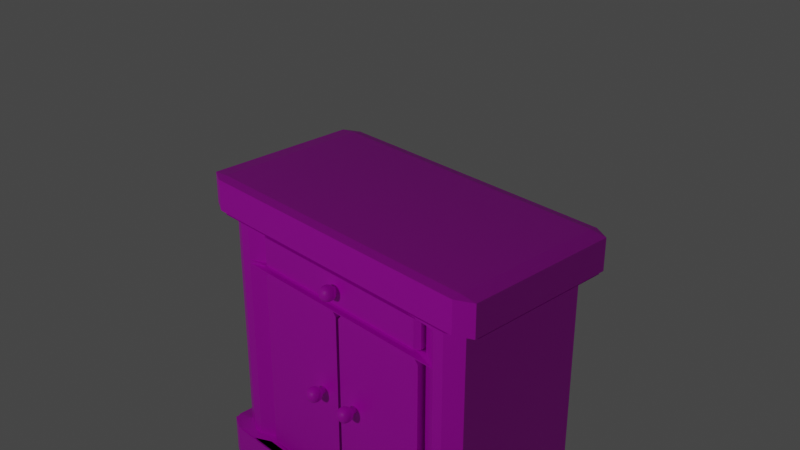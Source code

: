 # Source: commode.blend  (saved by Blender 3.1.7; exported with 4.5.12 LTS)
import bpy
from mathutils import Matrix  # noqa: F401  (used for matrix-valued properties, if any)

bpy.ops.wm.read_factory_settings(use_empty=True)
scene = bpy.context.scene
scene.name = 'Scene'

# ---- collections
col_collection = bpy.data.collections.new('Collection'); scene.collection.children.link(col_collection)

# ---- images (referenced by path relative to the original .blend; pixels are not part of the script)
import os
ASSET_DIR = os.environ.get("B2B_ASSET_DIR", "")  # directory of the original .blend (textures are referenced by path, not embedded)
HERE = os.path.dirname(os.path.abspath(__file__))  # packed textures are extracted next to this script under _unpacked/

def load_image(name, relpath, width, height, colorspace="sRGB"):
    """Load a texture the original file referenced (path relative to the .blend, or extracted next to this script)."""
    p = next((c for c in (os.path.join(HERE, relpath), os.path.join(ASSET_DIR, relpath)) if relpath and os.path.exists(c)), "")
    if p:
        img = bpy.data.images.load(p, check_existing=True)
        img.name = name
    else:  # same state as the original file: an image datablock whose file is absent (Cycles renders it pink)
        img = bpy.data.images.new(name, width, height)
        img.source = "FILE"
        img.filepath = "//" + (relpath or name)
    img.colorspace_settings.name = colorspace
    return img
img_texturemeublix_png = load_image('texturemeublix.png', 'texturemeublix.png', 1024, 1024, 'sRGB')
img_texturebois_png = load_image('texturebois.png', 'texturebois.png', 1024, 1024, 'sRGB')

# ---- materials (node trees are filled in below, after node groups)
mat_material = bpy.data.materials.new('Material')
mat_material.alpha_threshold = 0.0
mat_material.use_transparent_shadow = False
mat_material.diffuse_color = (0.1523, 0.05627, 0.02216, 1.0)
mat_material.line_color = (0.0, 0.0, 0.0, 1.0)
mat_material_003 = bpy.data.materials.new('Material.003')
mat_material_003.use_transparent_shadow = False
mat_material_004 = bpy.data.materials.new('Material.004')
mat_material_004.use_transparent_shadow = False

# ---- material node trees
mat_material.use_nodes = True; mat_material.node_tree.nodes.clear()
_N = mat_material.node_tree.nodes; _L = mat_material.node_tree.links
n0 = _N.new('ShaderNodeOutputMaterial'); n0.name = 'Material Output'; n0.location = (300, 300)
n1 = _N.new('ShaderNodeBsdfPrincipled'); n1.name = 'Principled BSDF'; n1.location = (10, 300)
n1.distribution = 'GGX'
n1.subsurface_method = 'RANDOM_WALK_SKIN'
n1.inputs[2].default_value = 0.4212
n1.inputs[3].default_value = 1.45
n1.inputs[27].default_value = (0.0, 0.0, 0.0, 1.0)
n1.inputs[28].default_value = 1.0
n2 = _N.new('ShaderNodeTexCoord'); n2.name = 'Texture Coordinate'; n2.location = (-670, 165)
n3 = _N.new('ShaderNodeMapping'); n3.name = 'Mapping'; n3.location = (-458, 210)
n3.inputs[3].default_value = (0.4, 0.1, 1.0)
n4 = _N.new('ShaderNodeTexImage'); n4.name = 'Image Texture'; n4.location = (-264, 215)
n4.image = img_texturemeublix_png
n4.projection = 'BOX'
_L.new(n1.outputs[0], n0.inputs[0])
_L.new(n4.outputs[0], n1.inputs[0])
_L.new(n2.outputs[0], n3.inputs[0])
_L.new(n3.outputs[0], n4.inputs[0])
n0.is_active_output = True
mat_material_003.use_nodes = True; mat_material_003.node_tree.nodes.clear()
_N = mat_material_003.node_tree.nodes; _L = mat_material_003.node_tree.links
n0 = _N.new('ShaderNodeBsdfPrincipled'); n0.name = 'Principled BSDF'; n0.location = (10, 300)
n0.distribution = 'GGX'
n0.subsurface_method = 'RANDOM_WALK_SKIN'
n0.inputs[3].default_value = 1.45
n0.inputs[27].default_value = (0.0, 0.0, 0.0, 1.0)
n0.inputs[28].default_value = 1.0
n1 = _N.new('ShaderNodeOutputMaterial'); n1.name = 'Material Output'; n1.location = (300, 300)
n2 = _N.new('ShaderNodeTexCoord'); n2.name = 'Texture Coordinate'; n2.location = (-690, 225)
n3 = _N.new('ShaderNodeTexImage'); n3.name = 'Image Texture'; n3.location = (-279, 219)
n3.image = img_texturemeublix_png
n4 = _N.new('ShaderNodeMapping'); n4.name = 'Mapping'; n4.location = (-479, 258)
_L.new(n0.outputs[0], n1.inputs[0])
_L.new(n3.outputs[0], n0.inputs[0])
_L.new(n2.outputs[0], n4.inputs[0])
n1.is_active_output = True
mat_material_004.use_nodes = True; mat_material_004.node_tree.nodes.clear()
_N = mat_material_004.node_tree.nodes; _L = mat_material_004.node_tree.links
n0 = _N.new('ShaderNodeBsdfPrincipled'); n0.name = 'Principled BSDF'; n0.location = (10, 300)
n0.distribution = 'GGX'
n0.subsurface_method = 'RANDOM_WALK_SKIN'
n0.inputs[3].default_value = 1.45
n0.inputs[27].default_value = (0.0, 0.0, 0.0, 1.0)
n0.inputs[28].default_value = 1.0
n1 = _N.new('ShaderNodeOutputMaterial'); n1.name = 'Material Output'; n1.location = (300, 300)
n2 = _N.new('ShaderNodeTexImage'); n2.name = 'Image Texture'; n2.location = (-389, 51)
n2.image = img_texturebois_png
_L.new(n0.outputs[0], n1.inputs[0])
_L.new(n2.outputs[0], n0.inputs[0])
n1.is_active_output = True

# ---- world
world_world = bpy.data.worlds.new('World'); scene.world = world_world
world_world.use_nodes = True; world_world.node_tree.nodes.clear()
_N = world_world.node_tree.nodes; _L = world_world.node_tree.links
n0 = _N.new('ShaderNodeOutputWorld'); n0.name = 'World Output'; n0.location = (300, 300)
n1 = _N.new('ShaderNodeBackground'); n1.name = 'Background'; n1.location = (10, 300)
n1.inputs[0].default_value = (0.05088, 0.05088, 0.05088, 1.0)
_L.new(n1.outputs[0], n0.inputs[0])
n0.is_active_output = True
world_world.color = (0.05088, 0.05088, 0.05088)
world_world.use_sun_shadow = False
world_world.sun_shadow_jitter_overblur = 0.0

# ---- cameras
cam_camera = bpy.data.cameras.new('Camera')
cam_camera.clip_end = 100.0
cam_camera.ortho_scale = 7.314

# ---- lights
light_light = bpy.data.lights.new('Light', 'POINT')
light_light.transmission_factor = 0.0
light_light.energy = 1000.0
light_light.shadow_soft_size = 0.1
light_light.shadow_maximum_resolution = 0.006
light_light.use_absolute_resolution = True

# ---- meshes
me_cube = bpy.data.meshes.new('Cube')
me_cube.from_pydata([(0.9003, 1.0, 0.9003), (0.9003, 0.9003, 1.0), (1.0, 0.9003, 0.9003), (0.9003, 1.0, -0.9003), (1.0, 0.9003, -0.9003), (0.9003, 0.7592, -1.0), (0.7592, 0.9003, -1.0), (0.9003, -1.0, 0.9003), (1.0, -0.9003, 0.9003), (0.9003, -0.9003, 1.0), (1.0, -0.9003, -0.9003), (0.9003, -1.0, -0.9003), (0.7592, -0.9003, -1.0), (0.9003, -0.7592, -1.0), (0.0, -0.7945, -3.794), (0.0, -0.8942, -3.694), (0.0, 0.8942, -12.07), (0.0, 0.8942, -12.27), (0.0, 0.8942, -9.281), (0.0, 0.8942, -9.48), (0.0, 0.8942, -6.487), (0.0, 0.8942, -6.687), (0.0, 0.8942, -3.694), (0.0, 0.8942, -3.893), (0.9939, 0.8529, -1.0), (0.8942, 0.7945, -1.1), (0.7945, 0.8942, -1.1), (0.8529, 0.9939, -1.0), (0.8529, -0.9939, -1.0), (0.7945, -0.8942, -1.1), (0.8942, -0.7945, -1.1), (0.9939, -0.8529, -1.0), (0.8942, 0.7945, -3.694), (0.8942, 0.7945, -3.893), (0.7945, 0.8942, -3.893), (0.7945, 0.8942, -3.694), (0.8942, 0.7945, -6.687), (0.7945, 0.8942, -6.687), (0.7945, 0.8942, -6.487), (0.8942, 0.7945, -6.487), (0.8942, 0.7945, -9.48), (0.7945, 0.8942, -9.48), (0.7945, 0.8942, -9.281), (0.8942, 0.7945, -9.281), (0.8942, 0.7945, -12.27), (0.7945, 0.8942, -12.27), (0.7945, 0.8942, -12.07), (0.8942, 0.7945, -12.07), (0.8942, 0.7945, -14.87), (0.9939, 0.8529, -14.97), (0.8529, 0.9939, -14.97), (0.7945, 0.8942, -14.87), (0.7945, -0.8942, -14.87), (0.8529, -0.9939, -14.97), (0.9939, -0.8529, -14.97), (0.8942, -0.7945, -14.87), (0.8942, -0.7945, -3.694), (0.7945, -0.8942, -3.694), (0.7945, -0.8942, -3.893), (0.8942, -0.7945, -3.893), (0.8942, -0.7945, -6.487), (0.7945, -0.8942, -6.487), (0.7945, -0.8942, -6.687), (0.8942, -0.7945, -6.687), (0.9971, 0.8973, -15.07), (0.8973, 0.9971, -15.07), (0.7563, 0.8973, -14.97), (0.8973, 0.7563, -14.97), (0.8973, -0.9971, -15.07), (0.9971, -0.8973, -15.07), (0.8973, -0.7563, -14.97), (0.7563, -0.8973, -14.97), (0.8942, -0.7945, -9.48), (0.8942, -0.7945, -9.281), (0.7945, -0.8942, -9.281), (0.7945, -0.8942, -9.48), (0.8942, -0.7945, -12.27), (0.8942, -0.7945, -12.07), (0.7945, -0.8942, -12.07), (0.7945, -0.8942, -12.27), (0.8973, 0.8973, -17.41), (0.8973, 0.9971, -17.31), (0.9971, 0.8973, -17.31), (0.8973, -0.9971, -17.31), (0.8973, -0.8973, -17.41), (0.9971, -0.8973, -17.31), (0.0, -1.0, 0.9003), (0.0, -0.9003, 1.0), (0.0, 0.9003, 1.0), (0.0, 1.0, 0.9003), (0.0, 1.0, -0.9003), (0.0, 0.9003, -1.0), (0.0, -0.9003, -1.0), (0.0, -1.0, -0.9003), (0.0, 0.9939, -1.0), (0.0, 0.8942, -1.1), (0.0, -0.8942, -1.1), (0.0, -0.9939, -1.0), (0.0, 0.8942, -14.87), (0.0, 0.9939, -14.97), (0.0, -0.9939, -14.97), (0.0, -0.7945, -14.97), (0.0, 0.8973, -14.97), (0.0, 0.9971, -15.07), (0.0, -0.9971, -15.07), (0.0, -0.8973, -14.97), (0.0, 0.9971, -17.31), (0.0, 0.8973, -17.41), (0.0, -0.8973, -17.41), (0.0, -0.9971, -17.31), (0.7307, -0.9003, -1.0), (0.7307, -1.0, -0.9003), (0.5312, -1.0, -0.9003), (0.5312, -0.9003, -1.0), (0.7307, 1.0, 0.9003), (0.5312, 1.0, 0.9003), (0.5312, 0.9003, 1.0), (0.7307, 0.9003, 1.0), (0.5312, 0.8942, -9.48), (0.5312, 0.8942, -9.281), (0.7307, 0.8942, -9.281), (0.7307, 0.8942, -9.48), (0.5312, 0.8942, -6.687), (0.5312, 0.8942, -6.487), (0.7307, 0.8942, -6.487), (0.7307, 0.8942, -6.687), (0.7307, -0.9939, -1.0), (0.5312, -0.9939, -1.0), (0.5312, -0.8942, -1.1), (0.7307, -0.8942, -1.1), (0.7307, -0.8942, -6.487), (0.631, -0.7945, -6.487), (0.631, -0.7945, -6.687), (0.7307, -0.8942, -6.687), (0.7307, -0.8942, -3.893), (0.7307, -0.8942, -3.694), (0.5312, -0.8942, -3.694), (0.5312, -0.7945, -3.794), (0.631, -0.7945, -3.893), (0.7307, -0.8942, -12.27), (0.7307, -0.8942, -12.07), (0.631, -0.7945, -12.07), (0.631, -0.7945, -12.27), (0.5312, 0.8942, -3.694), (0.7307, 0.8942, -3.694), (0.7307, 0.8942, -3.893), (0.5312, 0.8942, -3.893), (0.7307, -0.8942, -14.87), (0.631, -0.7945, -14.87), (0.5312, -0.7945, -14.97), (0.5312, -0.9939, -14.97), (0.7307, -0.9939, -14.97), (0.7307, -0.8973, -14.97), (0.5312, -0.8973, -14.97), (0.5312, -0.9971, -15.07), (0.7307, -0.9971, -15.07), (0.7307, -0.8973, -17.41), (0.7307, -0.9971, -17.31), (0.5312, -0.9971, -17.31), (0.5312, -0.8973, -17.41), (0.7307, 0.9003, -1.0), (0.5312, 0.9003, -1.0), (0.5312, 1.0, -0.9003), (0.7307, 1.0, -0.9003), (0.5312, -1.0, 0.9003), (0.7307, -1.0, 0.9003), (0.7307, -0.9003, 1.0), (0.5312, -0.9003, 1.0), (0.5312, 0.8942, -12.07), (0.7307, 0.8942, -12.07), (0.7307, 0.8942, -12.27), (0.5312, 0.8942, -12.27), (0.5312, 0.9939, -1.0), (0.7307, 0.9939, -1.0), (0.7307, 0.8942, -1.1), (0.5312, 0.8942, -1.1), (0.7307, -0.8942, -9.48), (0.7307, -0.8942, -9.281), (0.631, -0.7945, -9.281), (0.631, -0.7945, -9.48), (0.5312, 0.9939, -14.97), (0.5312, 0.8942, -14.87), (0.7307, 0.8942, -14.87), (0.7307, 0.9939, -14.97), (0.5312, 0.8973, -14.97), (0.7307, 0.8973, -14.97), (0.7307, 0.9971, -15.07), (0.5312, 0.9971, -15.07), (0.5312, 0.8973, -17.41), (0.5312, 0.9971, -17.31), (0.7307, 0.9971, -17.31), (0.7307, 0.8973, -17.41), (0.0, 0.4426, -6.687), (0.0, 0.4426, -6.487), (0.0, 0.4426, -9.48), (0.0, 0.4426, -9.281), (0.0, 0.4426, -12.27), (0.0, 0.4426, -12.07), (0.0, 0.4426, -3.893), (0.0, 0.3428, -3.794), (0.0, 0.3428, -14.97), (0.0, 0.4426, -14.87), (0.631, 0.3428, -6.487), (0.5312, 0.4426, -6.487), (0.5312, 0.4426, -6.687), (0.631, 0.3428, -6.687), (0.5312, 0.3428, -3.794), (0.5312, 0.4426, -3.893), (0.631, 0.3428, -3.893), (0.5312, 0.3428, -14.97), (0.631, 0.3428, -14.87), (0.5312, 0.4426, -14.87), (0.631, 0.3428, -12.07), (0.5312, 0.4426, -12.07), (0.5312, 0.4426, -12.27), (0.631, 0.3428, -12.27), (0.631, 0.3428, -9.48), (0.631, 0.3428, -9.281), (0.5312, 0.4426, -9.281), (0.5312, 0.4426, -9.48), (0.8942, -0.7945, -3.643), (0.8942, -0.7945, -3.444), (0.7945, -0.8942, -3.444), (0.7945, -0.8942, -3.643), (0.7945, 0.8942, -3.643), (0.7945, 0.8942, -3.444), (0.8942, 0.7945, -3.444), (0.8942, 0.7945, -3.643), (0.0, -0.8942, -3.643), (0.0, -0.7945, -3.544), (0.0, 0.8942, -3.444), (0.0, 0.8942, -3.643), (0.5312, -0.8942, -3.643), (0.7307, -0.8942, -3.643), (0.7307, -0.8942, -3.444), (0.631, -0.7945, -3.444), (0.5312, -0.7945, -3.544), (0.7307, 0.8942, -3.643), (0.5312, 0.8942, -3.643), (0.5312, 0.8942, -3.444), (0.7307, 0.8942, -3.444), (0.7945, -0.8942, -1.411), (0.7945, -0.8942, -1.611), (0.8942, -0.7945, -1.611), (0.8942, -0.7945, -1.411), (0.8942, 0.7945, -1.411), (0.8942, 0.7945, -1.611), (0.7945, 0.8942, -1.611), (0.7945, 0.8942, -1.411), (0.0, -0.7945, -1.511), (0.0, -0.8942, -1.411), (0.0, 0.8942, -1.411), (0.0, 0.8942, -1.611), (0.631, -0.7945, -1.611), (0.7307, -0.8942, -1.611), (0.7307, -0.8942, -1.411), (0.5312, -0.8942, -1.411), (0.5312, -0.7945, -1.511), (0.5312, 0.8942, -1.611), (0.5312, 0.8942, -1.411), (0.7307, 0.8942, -1.411), (0.7307, 0.8942, -1.611), (0.0, 0.3447, -1.611), (0.0, 0.245, -1.511), (0.0, 0.245, -3.544), (0.0, 0.3447, -3.444), (0.631, 0.245, -1.611), (0.5312, 0.245, -1.511), (0.5312, 0.3447, -1.611), (0.631, 0.245, -3.444), (0.5312, 0.3447, -3.444), (0.5312, 0.245, -3.544), (-0.9003, 1.0, 0.9003), (-0.9003, 0.9003, 1.0), (-1.0, 0.9003, 0.9003), (-0.9003, 1.0, -0.9003), (-1.0, 0.9003, -0.9003), (-0.9003, 0.7592, -1.0), (-0.7592, 0.9003, -1.0), (-0.9003, -1.0, 0.9003), (-1.0, -0.9003, 0.9003), (-0.9003, -0.9003, 1.0), (-1.0, -0.9003, -0.9003), (-0.9003, -1.0, -0.9003), (-0.7592, -0.9003, -1.0), (-0.9003, -0.7592, -1.0), (-0.9939, 0.8529, -1.0), (-0.8942, 0.7945, -1.1), (-0.7945, 0.8942, -1.1), (-0.8529, 0.9939, -1.0), (-0.8529, -0.9939, -1.0), (-0.7945, -0.8942, -1.1), (-0.8942, -0.7945, -1.1), (-0.9939, -0.8529, -1.0), (-0.8942, 0.7945, -3.694), (-0.8942, 0.7945, -3.893), (-0.7945, 0.8942, -3.893), (-0.7945, 0.8942, -3.694), (-0.8942, 0.7945, -6.687), (-0.7945, 0.8942, -6.687), (-0.7945, 0.8942, -6.487), (-0.8942, 0.7945, -6.487), (-0.8942, 0.7945, -9.48), (-0.7945, 0.8942, -9.48), (-0.7945, 0.8942, -9.281), (-0.8942, 0.7945, -9.281), (-0.8942, 0.7945, -12.27), (-0.7945, 0.8942, -12.27), (-0.7945, 0.8942, -12.07), (-0.8942, 0.7945, -12.07), (-0.8942, 0.7945, -14.87), (-0.9939, 0.8529, -14.97), (-0.8529, 0.9939, -14.97), (-0.7945, 0.8942, -14.87), (-0.7945, -0.8942, -14.87), (-0.8529, -0.9939, -14.97), (-0.9939, -0.8529, -14.97), (-0.8942, -0.7945, -14.87), (-0.8942, -0.7945, -3.694), (-0.7945, -0.8942, -3.694), (-0.7945, -0.8942, -3.893), (-0.8942, -0.7945, -3.893), (-0.8942, -0.7945, -6.487), (-0.7945, -0.8942, -6.487), (-0.7945, -0.8942, -6.687), (-0.8942, -0.7945, -6.687), (-0.9971, 0.8973, -15.07), (-0.8973, 0.9971, -15.07), (-0.7563, 0.8973, -14.97), (-0.8973, 0.7563, -14.97), (-0.8973, -0.9971, -15.07), (-0.9971, -0.8973, -15.07), (-0.8973, -0.7563, -14.97), (-0.7563, -0.8973, -14.97), (-0.8942, -0.7945, -9.48), (-0.8942, -0.7945, -9.281), (-0.7945, -0.8942, -9.281), (-0.7945, -0.8942, -9.48), (-0.8942, -0.7945, -12.27), (-0.8942, -0.7945, -12.07), (-0.7945, -0.8942, -12.07), (-0.7945, -0.8942, -12.27), (-0.8973, 0.8973, -17.41), (-0.8973, 0.9971, -17.31), (-0.9971, 0.8973, -17.31), (-0.8973, -0.9971, -17.31), (-0.8973, -0.8973, -17.41), (-0.9971, -0.8973, -17.31), (-0.7307, -0.9003, -1.0), (-0.7307, -1.0, -0.9003), (-0.5312, -1.0, -0.9003), (-0.5312, -0.9003, -1.0), (-0.7307, 1.0, 0.9003), (-0.5312, 1.0, 0.9003), (-0.5312, 0.9003, 1.0), (-0.7307, 0.9003, 1.0), (-0.5312, 0.8942, -9.48), (-0.5312, 0.8942, -9.281), (-0.7307, 0.8942, -9.281), (-0.7307, 0.8942, -9.48), (-0.5312, 0.8942, -6.687), (-0.5312, 0.8942, -6.487), (-0.7307, 0.8942, -6.487), (-0.7307, 0.8942, -6.687), (-0.7307, -0.9939, -1.0), (-0.5312, -0.9939, -1.0), (-0.5312, -0.8942, -1.1), (-0.7307, -0.8942, -1.1), (-0.7307, -0.8942, -6.487), (-0.631, -0.7945, -6.487), (-0.631, -0.7945, -6.687), (-0.7307, -0.8942, -6.687), (-0.7307, -0.8942, -3.893), (-0.7307, -0.8942, -3.694), (-0.5312, -0.8942, -3.694), (-0.5312, -0.7945, -3.794), (-0.631, -0.7945, -3.893), (-0.7307, -0.8942, -12.27), (-0.7307, -0.8942, -12.07), (-0.631, -0.7945, -12.07), (-0.631, -0.7945, -12.27), (-0.5312, 0.8942, -3.694), (-0.7307, 0.8942, -3.694), (-0.7307, 0.8942, -3.893), (-0.5312, 0.8942, -3.893), (-0.7307, -0.8942, -14.87), (-0.631, -0.7945, -14.87), (-0.5312, -0.7945, -14.97), (-0.5312, -0.9939, -14.97), (-0.7307, -0.9939, -14.97), (-0.7307, -0.8973, -14.97), (-0.5312, -0.8973, -14.97), (-0.5312, -0.9971, -15.07), (-0.7307, -0.9971, -15.07), (-0.7307, -0.8973, -17.41), (-0.7307, -0.9971, -17.31), (-0.5312, -0.9971, -17.31), (-0.5312, -0.8973, -17.41), (-0.7307, 0.9003, -1.0), (-0.5312, 0.9003, -1.0), (-0.5312, 1.0, -0.9003), (-0.7307, 1.0, -0.9003), (-0.5312, -1.0, 0.9003), (-0.7307, -1.0, 0.9003), (-0.7307, -0.9003, 1.0), (-0.5312, -0.9003, 1.0), (-0.5312, 0.8942, -12.07), (-0.7307, 0.8942, -12.07), (-0.7307, 0.8942, -12.27), (-0.5312, 0.8942, -12.27), (-0.5312, 0.9939, -1.0), (-0.7307, 0.9939, -1.0), (-0.7307, 0.8942, -1.1), (-0.5312, 0.8942, -1.1), (-0.7307, -0.8942, -9.48), (-0.7307, -0.8942, -9.281), (-0.631, -0.7945, -9.281), (-0.631, -0.7945, -9.48), (-0.5312, 0.9939, -14.97), (-0.5312, 0.8942, -14.87), (-0.7307, 0.8942, -14.87), (-0.7307, 0.9939, -14.97), (-0.5312, 0.8973, -14.97), (-0.7307, 0.8973, -14.97), (-0.7307, 0.9971, -15.07), (-0.5312, 0.9971, -15.07), (-0.5312, 0.8973, -17.41), (-0.5312, 0.9971, -17.31), (-0.7307, 0.9971, -17.31), (-0.7307, 0.8973, -17.41), (-0.631, 0.3428, -6.487), (-0.5312, 0.4426, -6.487), (-0.5312, 0.4426, -6.687), (-0.631, 0.3428, -6.687), (-0.5312, 0.3428, -3.794), (-0.5312, 0.4426, -3.893), (-0.631, 0.3428, -3.893), (-0.5312, 0.3428, -14.97), (-0.631, 0.3428, -14.87), (-0.5312, 0.4426, -14.87), (-0.631, 0.3428, -12.07), (-0.5312, 0.4426, -12.07), (-0.5312, 0.4426, -12.27), (-0.631, 0.3428, -12.27), (-0.631, 0.3428, -9.48), (-0.631, 0.3428, -9.281), (-0.5312, 0.4426, -9.281), (-0.5312, 0.4426, -9.48), (-0.8942, -0.7945, -3.643), (-0.8942, -0.7945, -3.444), (-0.7945, -0.8942, -3.444), (-0.7945, -0.8942, -3.643), (-0.7945, 0.8942, -3.643), (-0.7945, 0.8942, -3.444), (-0.8942, 0.7945, -3.444), (-0.8942, 0.7945, -3.643), (-0.5312, -0.8942, -3.643), (-0.7307, -0.8942, -3.643), (-0.7307, -0.8942, -3.444), (-0.631, -0.7945, -3.444), (-0.5312, -0.7945, -3.544), (-0.7307, 0.8942, -3.643), (-0.5312, 0.8942, -3.643), (-0.5312, 0.8942, -3.444), (-0.7307, 0.8942, -3.444), (-0.7945, -0.8942, -1.411), (-0.7945, -0.8942, -1.611), (-0.8942, -0.7945, -1.611), (-0.8942, -0.7945, -1.411), (-0.8942, 0.7945, -1.411), (-0.8942, 0.7945, -1.611), (-0.7945, 0.8942, -1.611), (-0.7945, 0.8942, -1.411), (-0.631, -0.7945, -1.611), (-0.7307, -0.8942, -1.611), (-0.7307, -0.8942, -1.411), (-0.5312, -0.8942, -1.411), (-0.5312, -0.7945, -1.511), (-0.5312, 0.8942, -1.611), (-0.5312, 0.8942, -1.411), (-0.7307, 0.8942, -1.411), (-0.7307, 0.8942, -1.611), (-0.631, 0.245, -1.611), (-0.5312, 0.245, -1.511), (-0.5312, 0.3447, -1.611), (-0.631, 0.245, -3.444), (-0.5312, 0.3447, -3.444), (-0.5312, 0.245, -3.544)], [], [(1, 117, 166, 9), (4, 2, 8, 10), (160, 6, 27, 173), (125, 37, 42, 120), (11, 7, 165, 111), (44, 76, 55, 48), (170, 45, 51, 182), (49, 54, 70, 67), (183, 50, 66, 185), (145, 34, 38, 124), (141, 179, 216, 212), (53, 151, 152, 71), (36, 63, 73, 43), (40, 72, 77, 47), (116, 88, 87, 167), (131, 138, 208, 202), (186, 65, 81, 190), (68, 155, 157, 83), (204, 192, 195, 218), (137, 14, 199, 206), (101, 149, 209, 200), (237, 224, 35, 144), (107, 188, 159, 108), (33, 59, 60, 39), (121, 41, 46, 169), (95, 175, 259, 251), (148, 142, 215, 210), (90, 89, 115, 162), (112, 164, 86, 93), (5, 13, 31, 24), (12, 110, 126, 28), (58, 134, 130, 61), (232, 228, 15, 136), (75, 176, 140, 78), (231, 238, 143, 22), (79, 139, 147, 52), (62, 133, 177, 74), (64, 69, 85, 82), (154, 104, 109, 158), (191, 80, 84, 156), (178, 132, 205, 217), (23, 146, 123, 20), (25, 30, 244, 245), (150, 100, 105, 153), (223, 233, 135, 57), (21, 122, 119, 18), (17, 171, 181, 98), (113, 92, 97, 127), (91, 161, 172, 94), (219, 194, 197, 213), (214, 196, 201, 211), (207, 198, 193, 203), (242, 254, 234, 222), (19, 118, 168, 16), (103, 187, 189, 106), (235, 253, 266, 269), (246, 243, 221, 226), (261, 247, 225, 240), (257, 249, 263, 267), (229, 236, 271, 264), (29, 129, 255, 241), (99, 180, 184, 102), (174, 26, 248, 260), (227, 220, 56, 32), (128, 96, 250, 256), (252, 258, 239, 230), (268, 262, 265, 270), (0, 1, 2), (3, 4, 5, 6), (7, 8, 9), (10, 11, 12, 13), (24, 25, 26, 27), (28, 29, 30, 31), (32, 33, 34, 35), (36, 37, 38, 39), (40, 41, 42, 43), (44, 45, 46, 47), (48, 49, 50, 51), (52, 53, 54, 55), (56, 57, 58, 59), (60, 61, 62, 63), (64, 65, 66, 67), (68, 69, 70, 71), (72, 73, 74, 75), (76, 77, 78, 79), (80, 81, 82), (83, 84, 85), (110, 111, 112, 113), (114, 115, 116, 117), (118, 119, 120, 121), (122, 123, 124, 125), (126, 127, 128, 129), (130, 131, 132, 133), (134, 135, 136, 137, 138), (139, 140, 141, 142), (143, 144, 145, 146), (147, 148, 149, 150, 151), (152, 153, 154, 155), (156, 157, 158, 159), (160, 161, 162, 163), (164, 165, 166, 167), (168, 169, 170, 171), (172, 173, 174, 175), (176, 177, 178, 179), (180, 181, 182, 183), (184, 185, 186, 187), (188, 189, 190, 191), (202, 203, 204, 205), (206, 207, 208), (209, 210, 211), (212, 213, 214, 215), (216, 217, 218, 219), (220, 221, 222, 223), (224, 225, 226, 227), (232, 233, 234, 235, 236), (237, 238, 239, 240), (241, 242, 243, 244), (245, 246, 247, 248), (253, 254, 255, 256, 257), (258, 259, 260, 261), (266, 267, 268), (269, 270, 271), (2, 4, 3, 0), (7, 11, 10, 8), (1, 9, 8, 2), (110, 12, 11, 111), (117, 1, 0, 114), (13, 5, 4, 10), (76, 44, 47, 77), (72, 40, 43, 73), (118, 19, 18, 119), (122, 21, 20, 123), (129, 29, 28, 126), (30, 25, 24, 31), (63, 36, 39, 60), (59, 33, 32, 56), (133, 62, 61, 130), (134, 58, 57, 135), (139, 79, 78, 140), (244, 30, 29, 241), (146, 23, 22, 143), (248, 26, 25, 245), (151, 53, 52, 147), (54, 49, 48, 55), (38, 34, 33, 39), (42, 37, 36, 43), (155, 68, 71, 152), (69, 64, 67, 70), (53, 71, 70, 54), (66, 50, 49, 67), (73, 63, 62, 74), (77, 72, 75, 78), (156, 84, 83, 157), (84, 80, 82, 85), (85, 69, 68, 83), (46, 41, 40, 47), (81, 65, 64, 82), (167, 87, 86, 164), (171, 17, 16, 168), (175, 95, 94, 172), (176, 75, 74, 177), (180, 99, 98, 181), (187, 103, 102, 184), (60, 59, 58, 61), (188, 107, 106, 189), (88, 116, 115, 89), (41, 121, 120, 42), (37, 125, 124, 38), (96, 128, 127, 97), (131, 202, 205, 132), (14, 137, 136, 15), (215, 142, 141, 212), (34, 145, 144, 35), (100, 150, 149, 101), (104, 154, 153, 105), (108, 159, 158, 109), (6, 160, 163, 3), (9, 166, 165, 7), (45, 170, 169, 46), (26, 174, 173, 27), (178, 217, 216, 179), (65, 186, 185, 66), (80, 191, 190, 81), (116, 167, 166, 117), (164, 112, 111, 165), (154, 158, 157, 155), (145, 124, 123, 146), (150, 153, 152, 151), (232, 136, 135, 233), (132, 178, 177, 133), (186, 190, 189, 187), (179, 141, 140, 176), (191, 156, 159, 188), (125, 120, 119, 122), (237, 144, 143, 238), (138, 131, 130, 134), (170, 182, 181, 171), (121, 169, 168, 118), (114, 163, 162, 115), (192, 204, 203, 193), (198, 207, 206, 199), (200, 209, 211, 201), (196, 214, 213, 197), (194, 219, 218, 195), (214, 211, 210, 215), (204, 218, 217, 205), (219, 213, 212, 216), (207, 203, 202, 208), (137, 206, 208, 138), (56, 220, 223, 57), (35, 224, 227, 32), (253, 235, 234, 254), (261, 240, 239, 258), (238, 231, 230, 239), (233, 223, 222, 234), (220, 227, 226, 221), (228, 232, 236, 229), (224, 237, 240, 225), (221, 243, 242, 222), (225, 247, 246, 226), (128, 256, 255, 129), (174, 260, 259, 175), (247, 261, 260, 248), (249, 257, 256, 250), (243, 246, 245, 244), (254, 242, 241, 255), (258, 252, 251, 259), (268, 270, 269, 266), (264, 271, 270, 265), (262, 268, 267, 263), (257, 267, 266, 253), (271, 236, 235, 269), (12, 28, 31, 13), (27, 6, 5, 24), (209, 149, 148, 210), (51, 45, 44, 48), (161, 91, 90, 162), (55, 76, 79, 52), (92, 113, 112, 93), (50, 183, 182, 51), (142, 148, 147, 139), (113, 127, 126, 110), (183, 185, 184, 180), (160, 173, 172, 161), (163, 114, 0, 3), (273, 281, 404, 355), (276, 282, 280, 274), (398, 411, 289, 278), (363, 358, 304, 299), (283, 349, 403, 279), (306, 310, 317, 338), (408, 420, 313, 307), (311, 329, 332, 316), (421, 423, 328, 312), (383, 362, 300, 296), (379, 440, 444, 417), (315, 333, 390, 389), (298, 305, 335, 325), (302, 309, 339, 334), (354, 405, 87, 88), (369, 430, 436, 376), (424, 428, 343, 327), (330, 345, 395, 393), (432, 446, 195, 192), (375, 434, 199, 14), (101, 200, 437, 387), (461, 382, 297, 452), (107, 108, 397, 426), (295, 301, 322, 321), (359, 407, 308, 303), (95, 251, 479, 413), (386, 438, 443, 380), (90, 400, 353, 89), (350, 93, 86, 402), (277, 286, 293, 285), (284, 290, 364, 348), (320, 323, 368, 372), (456, 374, 15, 228), (337, 340, 378, 414), (231, 22, 381, 462), (341, 314, 385, 377), (324, 336, 415, 371), (326, 344, 347, 331), (392, 396, 109, 104), (429, 394, 346, 342), (416, 445, 433, 370), (23, 20, 361, 384), (287, 469, 468, 292), (388, 391, 105, 100), (451, 319, 373, 457), (21, 18, 357, 360), (17, 98, 419, 409), (351, 365, 97, 92), (91, 94, 410, 399), (447, 441, 197, 194), (442, 439, 201, 196), (435, 431, 193, 198), (466, 450, 458, 474), (19, 16, 406, 356), (103, 106, 427, 425), (459, 485, 482, 473), (470, 454, 449, 467), (481, 464, 453, 471), (477, 483, 263, 249), (229, 264, 487, 460), (291, 465, 475, 367), (99, 102, 422, 418), (412, 480, 472, 288), (455, 294, 318, 448), (366, 476, 250, 96), (252, 230, 463, 478), (484, 486, 265, 262), (272, 274, 273), (275, 278, 277, 276), (279, 281, 280), (282, 285, 284, 283), (286, 289, 288, 287), (290, 293, 292, 291), (294, 297, 296, 295), (298, 301, 300, 299), (302, 305, 304, 303), (306, 309, 308, 307), (310, 313, 312, 311), (314, 317, 316, 315), (318, 321, 320, 319), (322, 325, 324, 323), (326, 329, 328, 327), (330, 333, 332, 331), (334, 337, 336, 335), (338, 341, 340, 339), (342, 344, 343), (345, 347, 346), (348, 351, 350, 349), (352, 355, 354, 353), (356, 359, 358, 357), (360, 363, 362, 361), (364, 367, 366, 365), (368, 371, 370, 369), (372, 376, 375, 374, 373), (377, 380, 379, 378), (381, 384, 383, 382), (385, 389, 388, 387, 386), (390, 393, 392, 391), (394, 397, 396, 395), (398, 401, 400, 399), (402, 405, 404, 403), (406, 409, 408, 407), (410, 413, 412, 411), (414, 417, 416, 415), (418, 421, 420, 419), (422, 425, 424, 423), (426, 429, 428, 427), (430, 433, 432, 431), (434, 436, 435), (437, 439, 438), (440, 443, 442, 441), (444, 447, 446, 445), (448, 451, 450, 449), (452, 455, 454, 453), (456, 460, 459, 458, 457), (461, 464, 463, 462), (465, 468, 467, 466), (469, 472, 471, 470), (473, 477, 476, 475, 474), (478, 481, 480, 479), (482, 484, 483), (485, 487, 486), (274, 272, 275, 276), (279, 280, 282, 283), (273, 274, 280, 281), (348, 349, 283, 284), (355, 352, 272, 273), (285, 282, 276, 277), (338, 339, 309, 306), (334, 335, 305, 302), (356, 357, 18, 19), (360, 361, 20, 21), (367, 364, 290, 291), (292, 293, 286, 287), (325, 322, 301, 298), (321, 318, 294, 295), (371, 368, 323, 324), (372, 373, 319, 320), (377, 378, 340, 341), (468, 465, 291, 292), (384, 381, 22, 23), (472, 469, 287, 288), (389, 385, 314, 315), (316, 317, 310, 311), (300, 301, 295, 296), (304, 305, 298, 299), (393, 390, 333, 330), (331, 332, 329, 326), (315, 316, 332, 333), (328, 329, 311, 312), (335, 336, 324, 325), (339, 340, 337, 334), (394, 395, 345, 346), (346, 347, 344, 342), (347, 345, 330, 331), (308, 309, 302, 303), (343, 344, 326, 327), (405, 402, 86, 87), (409, 406, 16, 17), (413, 410, 94, 95), (414, 415, 336, 337), (418, 419, 98, 99), (425, 422, 102, 103), (322, 323, 320, 321), (426, 427, 106, 107), (88, 89, 353, 354), (303, 304, 358, 359), (299, 300, 362, 363), (96, 97, 365, 366), (369, 370, 433, 430), (14, 15, 374, 375), (443, 440, 379, 380), (296, 297, 382, 383), (100, 101, 387, 388), (104, 105, 391, 392), (108, 109, 396, 397), (278, 275, 401, 398), (281, 279, 403, 404), (307, 308, 407, 408), (288, 289, 411, 412), (416, 417, 444, 445), (327, 328, 423, 424), (342, 343, 428, 429), (354, 355, 404, 405), (402, 403, 349, 350), (392, 393, 395, 396), (383, 384, 361, 362), (388, 389, 390, 391), (456, 457, 373, 374), (370, 371, 415, 416), (424, 425, 427, 428), (417, 414, 378, 379), (429, 426, 397, 394), (363, 360, 357, 358), (461, 462, 381, 382), (376, 372, 368, 369), (408, 409, 419, 420), (359, 356, 406, 407), (352, 353, 400, 401), (192, 193, 431, 432), (198, 199, 434, 435), (200, 201, 439, 437), (196, 197, 441, 442), (194, 195, 446, 447), (442, 443, 438, 439), (432, 433, 445, 446), (447, 444, 440, 441), (435, 436, 430, 431), (375, 376, 436, 434), (318, 319, 451, 448), (297, 294, 455, 452), (473, 474, 458, 459), (481, 478, 463, 464), (462, 463, 230, 231), (457, 458, 450, 451), (448, 449, 454, 455), (228, 229, 460, 456), (452, 453, 464, 461), (449, 450, 466, 467), (453, 454, 470, 471), (366, 367, 475, 476), (412, 413, 479, 480), (471, 472, 480, 481), (249, 250, 476, 477), (467, 468, 469, 470), (474, 475, 465, 466), (478, 479, 251, 252), (484, 482, 485, 486), (264, 265, 486, 487), (262, 263, 483, 484), (477, 473, 482, 483), (487, 485, 459, 460), (284, 285, 293, 290), (289, 286, 277, 278), (437, 438, 386, 387), (313, 310, 306, 307), (399, 400, 90, 91), (317, 314, 341, 338), (92, 93, 350, 351), (312, 313, 420, 421), (380, 377, 385, 386), (351, 348, 364, 365), (421, 418, 422, 423), (398, 399, 410, 411), (401, 275, 272, 352)])
_uv = me_cube.uv_layers.new(name='UVMap')
_uv.uv.foreach_set('vector', [0.52, 0.2177, 0.5264, 0.2237, 0.5264, 0.3865, 0.52, 0.3805, 0.4182, 0.225, 0.4754, 0.225, 0.4754, 0.4185, 0.4182, 0.4185, 0.4995, 0.0128, 0.4984, 0.01179, 0.4949, 0.0, 0.4995, 0.004338, 0.3123, 0.5929, 0.3092, 0.5929, 0.3092, 0.4071, 0.3123, 0.4071, 0.57, 0.1289, 0.57, 0.0, 0.5781, 0.0, 0.5781, 0.1289, 0.2474, 0.1857, 0.1716, 0.1857, 0.1716, 0.0, 0.2474, 0.0, 0.3123, 0.1929, 0.3092, 0.1929, 0.3092, 0.00714, 0.3123, 0.00714, 0.6163, 0.2113, 0.6163, 0.3946, 0.6132, 0.3842, 0.6132, 0.2217, 0.6079, 0.1962, 0.6118, 0.1962, 0.6087, 0.2065, 0.6079, 0.2065, 0.3123, 0.7929, 0.3092, 0.7929, 0.3092, 0.6071, 0.3123, 0.6071, 0.3064, 0.2071, 0.3064, 0.3929, 0.2522, 0.3929, 0.2522, 0.2071, 0.6118, 0.4098, 0.6079, 0.4098, 0.6079, 0.3994, 0.6087, 0.3994, 0.2474, 0.5857, 0.1716, 0.5857, 0.1716, 0.4, 0.2474, 0.4, 0.2474, 0.3857, 0.1716, 0.3857, 0.1716, 0.2, 0.2474, 0.2, 0.534, 0.2308, 0.554, 0.2497, 0.554, 0.4124, 0.534, 0.3936, 0.3064, 0.6071, 0.3064, 0.7929, 0.2522, 0.7929, 0.2522, 0.6071, 0.5241, 0.5894, 0.5162, 0.5894, 0.5162, 0.4287, 0.5241, 0.4287, 0.5107, 0.5971, 0.5028, 0.5971, 0.5028, 0.4364, 0.5107, 0.4364, 0.3929, 0.2072, 0.4182, 0.2072, 0.4182, 0.3929, 0.3929, 0.3929, 0.6278, 0.6893, 0.6109, 0.6893, 0.6109, 0.5671, 0.6278, 0.5671, 0.4787, 0.2323, 0.4987, 0.2512, 0.4987, 0.354, 0.4787, 0.3351, 0.3123, 0.8107, 0.3092, 0.8107, 0.3092, 0.8071, 0.3123, 0.8071, 0.559, 0.4323, 0.5759, 0.4323, 0.5759, 0.6251, 0.559, 0.6251, 0.2474, 0.7857, 0.1716, 0.7857, 0.1716, 0.6, 0.2474, 0.6, 0.3123, 0.3929, 0.3092, 0.3929, 0.3092, 0.2071, 0.3123, 0.2071, 0.3471, 0.9929, 0.3218, 0.9929, 0.3218, 0.9706, 0.3471, 0.9706, 0.3064, 0.00714, 0.3064, 0.1929, 0.2522, 0.1929, 0.2522, 0.00714, 0.57, 0.00714, 0.57, 0.136, 0.5447, 0.136, 0.5447, 0.00714, 0.5876, 0.1289, 0.5876, 0.0, 0.6129, 0.0, 0.6129, 0.1289, 0.4931, 0.01953, 0.4931, 0.1568, 0.4895, 0.1619, 0.4895, 0.007742, 0.4984, 0.1745, 0.4995, 0.1756, 0.4995, 0.184, 0.4949, 0.1797, 0.3856, 0.7858, 0.3826, 0.7858, 0.3832, 0.6001, 0.3862, 0.6001, 0.373, 0.8036, 0.3477, 0.8032, 0.3477, 0.7996, 0.3731, 0.7999, 0.3868, 0.3859, 0.3838, 0.3858, 0.3843, 0.2001, 0.3874, 0.2002, 0.3471, 0.8107, 0.3218, 0.8107, 0.3218, 0.8071, 0.3471, 0.8071, 0.3874, 0.1859, 0.3844, 0.1859, 0.3849, 0.0001488, 0.388, 0.0001936, 0.3862, 0.5859, 0.3832, 0.5858, 0.3838, 0.4001, 0.3868, 0.4002, 0.4182, 0.2036, 0.4182, 0.01072, 0.4895, 0.01072, 0.4895, 0.2036, 0.4932, 0.5971, 0.4679, 0.5971, 0.4679, 0.4364, 0.4933, 0.4364, 0.5822, 0.4323, 0.5875, 0.4323, 0.5875, 0.6251, 0.5822, 0.6251, 0.3064, 0.4071, 0.3064, 0.5929, 0.2522, 0.5929, 0.2522, 0.4071, 0.3471, 0.7929, 0.3218, 0.7929, 0.3218, 0.6071, 0.3471, 0.6071, 0.2474, 0.9857, 0.1716, 0.9857, 0.1716, 0.9634, 0.2474, 0.9634, 0.6016, 0.4098, 0.5847, 0.4098, 0.5847, 0.3994, 0.6016, 0.3994, 0.3856, 0.8037, 0.3826, 0.8037, 0.3826, 0.8001, 0.3856, 0.8001, 0.3471, 0.5929, 0.3218, 0.5929, 0.3218, 0.4071, 0.3471, 0.4071, 0.3471, 0.1929, 0.3218, 0.1929, 0.3218, 0.00714, 0.3471, 0.00714, 0.507, 0.1826, 0.5271, 0.2015, 0.5271, 0.21, 0.507, 0.1911, 0.5271, 0.03875, 0.507, 0.01989, 0.507, 0.01142, 0.5271, 0.03028, 0.3929, 0.4072, 0.4182, 0.4072, 0.4182, 0.5929, 0.3929, 0.5929, 0.3929, 0.6072, 0.4182, 0.6072, 0.4182, 0.7929, 0.3929, 0.7929, 0.3929, 0.007231, 0.4182, 0.007217, 0.4182, 0.1929, 0.3929, 0.1929, 0.3852, 0.9493, 0.3821, 0.9492, 0.3825, 0.818, 0.3856, 0.818, 0.3471, 0.3929, 0.3218, 0.3929, 0.3218, 0.2071, 0.3471, 0.2071, 0.559, 0.5894, 0.5337, 0.5894, 0.5337, 0.4287, 0.559, 0.4287, 0.4182, 0.5676, 0.4182, 0.4364, 0.4678, 0.4364, 0.4678, 0.5676, 0.2474, 0.9491, 0.1716, 0.9491, 0.1716, 0.8179, 0.2474, 0.8179, 0.3123, 0.9563, 0.3092, 0.9563, 0.3092, 0.825, 0.3123, 0.825, 0.4351, 0.6864, 0.4182, 0.6864, 0.4182, 0.5747, 0.4351, 0.5747, 0.6109, 0.689, 0.5909, 0.6702, 0.5908, 0.5762, 0.6109, 0.595, 0.3851, 0.9858, 0.382, 0.9858, 0.3821, 0.9635, 0.3851, 0.9635, 0.5847, 0.1962, 0.6016, 0.1962, 0.6016, 0.2065, 0.5847, 0.2065, 0.3123, 0.9929, 0.3092, 0.9929, 0.3092, 0.9706, 0.3123, 0.9706, 0.2474, 0.8036, 0.1716, 0.8036, 0.1716, 0.8, 0.2474, 0.8, 0.3725, 0.9857, 0.3472, 0.9853, 0.3473, 0.963, 0.3726, 0.9633, 0.3471, 0.9563, 0.3218, 0.9563, 0.3218, 0.825, 0.3471, 0.825, 0.5957, 0.4288, 0.621, 0.4288, 0.621, 0.56, 0.5957, 0.56, 0.4754, 0.2143, 0.4786, 0.225, 0.4754, 0.225, 0.6209, 0.1962, 0.624, 0.2069, 0.6207, 0.222, 0.6163, 0.2069, 0.52, 0.3896, 0.5162, 0.377, 0.52, 0.3805, 0.624, 0.4004, 0.6209, 0.4111, 0.6163, 0.4004, 0.6207, 0.3852, 0.6305, 0.2113, 0.6272, 0.2176, 0.624, 0.2069, 0.626, 0.1962, 0.626, 0.4098, 0.624, 0.3991, 0.6272, 0.3884, 0.6305, 0.3946, 0.2474, 0.8, 0.2474, 0.7857, 0.2522, 0.7857, 0.2522, 0.8, 0.2474, 0.5857, 0.2522, 0.5857, 0.2522, 0.6, 0.2474, 0.6, 0.2474, 0.3857, 0.2522, 0.3857, 0.2522, 0.4, 0.2474, 0.4, 0.2474, 0.1857, 0.2522, 0.1857, 0.2522, 0.2, 0.2474, 0.2, 0.5124, 0.4078, 0.5162, 0.4165, 0.5109, 0.4243, 0.5086, 0.4133, 0.5086, 0.2516, 0.5109, 0.2446, 0.5162, 0.2623, 0.5124, 0.2642, 0.1716, 0.8, 0.1669, 0.8, 0.1669, 0.7857, 0.1716, 0.7857, 0.1716, 0.6, 0.1669, 0.6, 0.1669, 0.5857, 0.1716, 0.5857, 0.5772, 0.1986, 0.5816, 0.1962, 0.5847, 0.2133, 0.5786, 0.2167, 0.5558, 0.3668, 0.554, 0.3522, 0.559, 0.3462, 0.5615, 0.3668, 0.1716, 0.3857, 0.1716, 0.4, 0.1669, 0.4, 0.1669, 0.3857, 0.1716, 0.1857, 0.1716, 0.2, 0.1669, 0.2, 0.1669, 0.1857, 0.5875, 0.4323, 0.5876, 0.4216, 0.5908, 0.4323, 0.5876, 0.6359, 0.5875, 0.6251, 0.5908, 0.6251, 0.5782, 0.1361, 0.5781, 0.1289, 0.5876, 0.1289, 0.5877, 0.1361, 0.5351, 0.136, 0.5447, 0.136, 0.5447, 0.1432, 0.5351, 0.1432, 0.3218, 0.3929, 0.3218, 0.4071, 0.3123, 0.4071, 0.3123, 0.3929, 0.3218, 0.5929, 0.3218, 0.6071, 0.3123, 0.6071, 0.3123, 0.5929, 0.3822, 0.993, 0.3726, 0.9929, 0.3725, 0.9857, 0.382, 0.9858, 0.3832, 0.6001, 0.3782, 0.6, 0.3783, 0.5857, 0.3832, 0.5858, 0.3826, 0.7858, 0.3826, 0.8001, 0.3731, 0.7999, 0.3729, 0.7927, 0.3777, 0.7857, 0.3844, 0.1859, 0.3843, 0.2001, 0.3794, 0.2, 0.3795, 0.1857, 0.3218, 0.8071, 0.3123, 0.8071, 0.3123, 0.7929, 0.3218, 0.7929, 0.5062, 0.2494, 0.5024, 0.2548, 0.4987, 0.2512, 0.4987, 0.2332, 0.5063, 0.2402, 0.5623, 0.3684, 0.5684, 0.3806, 0.567, 0.3892, 0.5609, 0.377, 0.5026, 0.4292, 0.5028, 0.4364, 0.4933, 0.4364, 0.4931, 0.4292, 0.5351, 0.0, 0.5447, 0.0, 0.5447, 0.00714, 0.5351, 0.00714, 0.5339, 0.4027, 0.5264, 0.3956, 0.5264, 0.3865, 0.534, 0.3936, 0.3218, 0.2071, 0.3123, 0.2071, 0.3123, 0.1929, 0.3218, 0.1929, 0.3218, 1.0, 0.3123, 1.0, 0.3123, 0.9929, 0.3218, 0.9929, 0.3838, 0.3858, 0.3838, 0.4001, 0.3788, 0.4, 0.3789, 0.3857, 0.3218, 0.0, 0.3218, 0.00714, 0.3123, 0.00714, 0.3123, 0.0, 0.5337, 0.5965, 0.5241, 0.5965, 0.5241, 0.5894, 0.5337, 0.5894, 0.5337, 0.4216, 0.5337, 0.4287, 0.5241, 0.4287, 0.5241, 0.4216, 0.388, 0.1929, 0.3929, 0.1929, 0.3929, 0.2072, 0.388, 0.2071, 0.3927, 1.359e-05, 0.3929, 0.007231, 0.388, 0.007156, 0.3927, 0.8, 0.388, 0.7928, 0.3929, 0.7929, 0.388, 0.5928, 0.3929, 0.5929, 0.3929, 0.6072, 0.388, 0.6071, 0.388, 0.4071, 0.388, 0.3929, 0.3929, 0.3929, 0.3929, 0.4072, 0.1716, 0.8036, 0.1716, 0.8179, 0.1669, 0.8179, 0.1669, 0.8036, 0.2522, 0.8036, 0.2522, 0.8179, 0.2474, 0.8179, 0.2474, 0.8036, 0.373, 0.8036, 0.3826, 0.8037, 0.3825, 0.818, 0.3776, 0.8178, 0.3729, 0.8106, 0.3123, 0.8107, 0.3218, 0.8107, 0.3218, 0.825, 0.3123, 0.825, 0.1669, 0.9634, 0.1669, 0.9491, 0.1716, 0.9491, 0.1716, 0.9634, 0.2474, 0.9634, 0.2474, 0.9491, 0.2522, 0.9491, 0.2522, 0.9634, 0.3772, 0.9491, 0.3821, 0.9492, 0.3821, 0.9635, 0.3726, 0.9633, 0.3724, 0.9561, 0.3218, 0.9563, 0.3218, 0.9706, 0.3123, 0.9706, 0.3123, 0.9563, 0.5908, 0.4287, 0.5955, 0.4216, 0.5957, 0.4288, 0.5908, 0.56, 0.5957, 0.56, 0.5955, 0.5671, 0.4754, 0.225, 0.4182, 0.225, 0.4182, 0.2143, 0.4754, 0.2143, 0.4754, 0.4292, 0.4182, 0.4292, 0.4182, 0.4185, 0.4754, 0.4185, 0.52, 0.2177, 0.52, 0.3805, 0.5162, 0.377, 0.5162, 0.2143, 0.5782, 0.1361, 0.5769, 0.1361, 0.57, 0.1289, 0.5781, 0.1289, 0.5351, 0.1432, 0.5271, 0.1432, 0.5271, 0.136, 0.5351, 0.136, 0.6207, 0.3852, 0.6207, 0.222, 0.624, 0.2069, 0.624, 0.4004, 0.1716, 0.1857, 0.2474, 0.1857, 0.2474, 0.2, 0.1716, 0.2, 0.1716, 0.3857, 0.2474, 0.3857, 0.2474, 0.4, 0.1716, 0.4, 0.3218, 0.3929, 0.3471, 0.3929, 0.3471, 0.4071, 0.3218, 0.4071, 0.3218, 0.5929, 0.3471, 0.5929, 0.3471, 0.6071, 0.3218, 0.6071, 0.382, 0.9858, 0.3851, 0.9858, 0.388, 0.9931, 0.3822, 0.993, 0.6272, 0.3884, 0.6272, 0.2176, 0.6305, 0.2113, 0.6305, 0.3946, 0.1716, 0.5857, 0.2474, 0.5857, 0.2474, 0.6, 0.1716, 0.6, 0.1716, 0.7857, 0.2474, 0.7857, 0.2474, 0.8, 0.1716, 0.8, 0.3832, 0.5858, 0.3862, 0.5859, 0.3862, 0.6001, 0.3832, 0.6001, 0.3826, 0.7858, 0.3856, 0.7858, 0.3856, 0.8001, 0.3826, 0.8001, 0.3844, 0.1859, 0.3874, 0.1859, 0.3874, 0.2002, 0.3843, 0.2001, 0.1716, 0.9634, 0.1716, 0.9857, 0.1669, 0.9857, 0.1669, 0.9634, 0.3218, 0.7929, 0.3471, 0.7929, 0.3471, 0.8071, 0.3218, 0.8071, 0.2522, 0.9634, 0.2522, 0.9857, 0.2474, 0.9857, 0.2474, 0.9634, 0.5063, 0.2402, 0.5109, 0.2446, 0.5086, 0.2516, 0.5062, 0.2494, 0.5162, 0.2623, 0.5162, 0.4165, 0.5124, 0.4078, 0.5124, 0.2642, 0.2522, 0.6, 0.2522, 0.7857, 0.2474, 0.7857, 0.2474, 0.6, 0.2522, 0.4, 0.2522, 0.5857, 0.2474, 0.5857, 0.2474, 0.4, 0.5609, 0.377, 0.5558, 0.3668, 0.5615, 0.3668, 0.5623, 0.3684, 0.554, 0.3522, 0.5772, 0.1986, 0.5786, 0.2167, 0.559, 0.3462, 0.6118, 0.4098, 0.6087, 0.3994, 0.6132, 0.3842, 0.6163, 0.3946, 0.6087, 0.2065, 0.6118, 0.1962, 0.6163, 0.2113, 0.6132, 0.2217, 0.1716, 0.4, 0.1716, 0.5857, 0.1669, 0.5857, 0.1669, 0.4, 0.1716, 0.2, 0.1716, 0.3857, 0.1669, 0.3857, 0.1669, 0.2, 0.5026, 0.4292, 0.5106, 0.4292, 0.5107, 0.4364, 0.5028, 0.4364, 0.5875, 0.6251, 0.5875, 0.4323, 0.5908, 0.4323, 0.5908, 0.6251, 0.4895, 0.01072, 0.4182, 0.01072, 0.4182, 0.0, 0.4895, 0.0, 0.2522, 0.2, 0.2522, 0.3857, 0.2474, 0.3857, 0.2474, 0.2, 0.4895, 0.2143, 0.4182, 0.2143, 0.4182, 0.2036, 0.4895, 0.2036, 0.534, 0.3936, 0.554, 0.4124, 0.554, 0.4216, 0.5339, 0.4027, 0.3218, 0.1929, 0.3471, 0.1929, 0.3471, 0.2071, 0.3218, 0.2071, 0.3218, 0.9929, 0.3471, 0.9929, 0.3471, 1.0, 0.3218, 1.0, 0.3838, 0.3858, 0.3868, 0.3859, 0.3868, 0.4002, 0.3838, 0.4001, 0.3218, 0.0, 0.3471, 0.0, 0.3471, 0.00714, 0.3218, 0.00714, 0.5337, 0.5894, 0.559, 0.5894, 0.559, 0.5965, 0.5337, 0.5965, 0.1716, 0.6, 0.1716, 0.7857, 0.1669, 0.7857, 0.1669, 0.6, 0.5337, 0.4216, 0.559, 0.4216, 0.559, 0.4287, 0.5337, 0.4287, 0.57, 0.1432, 0.5447, 0.1432, 0.5447, 0.136, 0.57, 0.136, 0.3092, 0.3929, 0.3123, 0.3929, 0.3123, 0.4071, 0.3092, 0.4071, 0.3092, 0.5929, 0.3123, 0.5929, 0.3123, 0.6071, 0.3092, 0.6071, 0.3472, 0.9853, 0.3725, 0.9857, 0.3726, 0.9929, 0.3473, 0.9925, 0.3064, 0.6071, 0.2522, 0.6071, 0.2522, 0.5929, 0.3064, 0.5929, 0.3476, 0.7924, 0.3729, 0.7927, 0.3731, 0.7999, 0.3477, 0.7996, 0.2522, 0.1929, 0.3064, 0.1929, 0.3064, 0.2071, 0.2522, 0.2071, 0.3092, 0.7929, 0.3123, 0.7929, 0.3123, 0.8071, 0.3092, 0.8071, 0.4787, 0.2143, 0.4987, 0.2332, 0.4987, 0.2512, 0.4787, 0.2323, 0.5833, 0.4216, 0.567, 0.3892, 0.5684, 0.3806, 0.5847, 0.413, 0.4678, 0.4292, 0.4931, 0.4292, 0.4933, 0.4364, 0.4679, 0.4364, 0.5338, 0.0, 0.5351, 0.0, 0.5351, 0.00714, 0.5271, 0.00714, 0.52, 0.3805, 0.5264, 0.3865, 0.5264, 0.3956, 0.52, 0.3896, 0.3092, 0.1929, 0.3123, 0.1929, 0.3123, 0.2071, 0.3092, 0.2071, 0.3092, 0.9929, 0.3123, 0.9929, 0.3123, 1.0, 0.3064, 1.0, 0.3064, 0.4071, 0.2522, 0.4071, 0.2522, 0.3929, 0.3064, 0.3929, 0.5162, 0.5894, 0.5241, 0.5894, 0.5241, 0.5965, 0.5229, 0.5965, 0.5162, 0.4216, 0.5241, 0.4216, 0.5241, 0.4287, 0.5162, 0.4287, 0.534, 0.2308, 0.534, 0.3936, 0.5264, 0.3865, 0.5264, 0.2237, 0.5876, 0.0, 0.5876, 0.1289, 0.5781, 0.1289, 0.5781, 0.0, 0.4932, 0.5971, 0.4933, 0.4364, 0.5028, 0.4364, 0.5028, 0.5971, 0.3123, 0.7929, 0.3123, 0.6071, 0.3218, 0.6071, 0.3218, 0.7929, 0.6016, 0.4098, 0.6016, 0.3994, 0.6079, 0.3994, 0.6079, 0.4098, 0.373, 0.8036, 0.3731, 0.7999, 0.3826, 0.8001, 0.3826, 0.8037, 0.3783, 0.5857, 0.3788, 0.4, 0.3838, 0.4001, 0.3832, 0.5858, 0.5241, 0.5894, 0.5241, 0.4287, 0.5337, 0.4287, 0.5337, 0.5894, 0.3789, 0.3857, 0.3794, 0.2, 0.3843, 0.2001, 0.3838, 0.3858, 0.5822, 0.4323, 0.5822, 0.6251, 0.5759, 0.6251, 0.5759, 0.4323, 0.3123, 0.5929, 0.3123, 0.4071, 0.3218, 0.4071, 0.3218, 0.5929, 0.3123, 0.8107, 0.3123, 0.8071, 0.3218, 0.8071, 0.3218, 0.8107, 0.3777, 0.7857, 0.3782, 0.6, 0.3832, 0.6001, 0.3826, 0.7858, 0.3123, 0.1929, 0.3123, 0.00714, 0.3218, 0.00714, 0.3218, 0.1929, 0.3123, 0.3929, 0.3123, 0.2071, 0.3218, 0.2071, 0.3218, 0.3929, 0.5351, 0.136, 0.5351, 0.00714, 0.5447, 0.00714, 0.5447, 0.136, 0.4182, 0.2072, 0.3929, 0.2072, 0.3929, 0.1929, 0.4182, 0.1929, 0.4182, 0.007217, 0.3929, 0.007231, 0.3927, 1.359e-05, 0.4181, 0.0, 0.4787, 0.3351, 0.4987, 0.354, 0.4987, 0.3631, 0.4786, 0.3443, 0.4182, 0.6072, 0.3929, 0.6072, 0.3929, 0.5929, 0.4182, 0.5929, 0.4182, 0.4072, 0.3929, 0.4072, 0.3929, 0.3929, 0.4182, 0.3929, 0.3929, 0.6072, 0.3929, 0.7929, 0.388, 0.7928, 0.388, 0.6071, 0.3929, 0.2072, 0.3929, 0.3929, 0.388, 0.3929, 0.388, 0.2071, 0.3929, 0.4072, 0.3929, 0.5929, 0.388, 0.5928, 0.388, 0.4071, 0.3929, 0.007231, 0.3929, 0.1929, 0.388, 0.1929, 0.388, 0.007156, 0.3064, 0.8, 0.2522, 0.8, 0.2522, 0.7929, 0.3064, 0.7929, 0.1716, 0.8, 0.1716, 0.8036, 0.1669, 0.8036, 0.1669, 0.8, 0.2522, 0.8, 0.2522, 0.8036, 0.2474, 0.8036, 0.2474, 0.8, 0.3772, 0.9491, 0.3776, 0.8178, 0.3825, 0.818, 0.3821, 0.9492, 0.3123, 0.9563, 0.3123, 0.825, 0.3218, 0.825, 0.3218, 0.9563, 0.3218, 0.8107, 0.3471, 0.8107, 0.3471, 0.825, 0.3218, 0.825, 0.3826, 0.8037, 0.3856, 0.8037, 0.3856, 0.818, 0.3825, 0.818, 0.1716, 0.8036, 0.2474, 0.8036, 0.2474, 0.8179, 0.1716, 0.8179, 0.6109, 0.6981, 0.5908, 0.6793, 0.5909, 0.6702, 0.6109, 0.689, 0.3092, 0.8107, 0.3123, 0.8107, 0.3123, 0.825, 0.3092, 0.825, 0.1716, 0.8179, 0.1716, 0.9491, 0.1669, 0.9491, 0.1669, 0.8179, 0.2522, 0.8179, 0.2522, 0.9491, 0.2474, 0.9491, 0.2474, 0.8179, 0.3725, 0.9857, 0.3726, 0.9633, 0.3821, 0.9635, 0.382, 0.9858, 0.3123, 0.9929, 0.3123, 0.9706, 0.3218, 0.9706, 0.3218, 0.9929, 0.3092, 0.9563, 0.3123, 0.9563, 0.3123, 0.9706, 0.3092, 0.9706, 0.3471, 0.9558, 0.3724, 0.9561, 0.3726, 0.9633, 0.3473, 0.963, 0.1716, 0.9491, 0.2474, 0.9491, 0.2474, 0.9634, 0.1716, 0.9634, 0.3821, 0.9492, 0.3852, 0.9493, 0.3851, 0.9635, 0.3821, 0.9635, 0.3218, 0.9563, 0.3471, 0.9563, 0.3471, 0.9706, 0.3218, 0.9706, 0.5957, 0.4288, 0.5957, 0.56, 0.5908, 0.56, 0.5908, 0.4287, 0.6109, 0.595, 0.5908, 0.5762, 0.5909, 0.5671, 0.6109, 0.5859, 0.621, 0.4288, 0.5957, 0.4288, 0.5955, 0.4216, 0.6209, 0.4216, 0.4182, 0.4292, 0.4678, 0.4292, 0.4678, 0.4364, 0.4182, 0.4364, 0.4678, 0.5747, 0.4182, 0.5747, 0.4182, 0.5676, 0.4678, 0.5676, 0.4984, 0.1745, 0.4949, 0.1797, 0.4895, 0.1619, 0.4931, 0.1568, 0.4949, 0.0, 0.4984, 0.01179, 0.4931, 0.01953, 0.4895, 0.007742, 0.2522, 0.0, 0.3064, 0.0, 0.3064, 0.00714, 0.2522, 0.00714, 0.2522, 0.0, 0.2522, 0.1857, 0.2474, 0.1857, 0.2474, 0.0, 0.5447, 0.0, 0.57, 0.0, 0.57, 0.00714, 0.5447, 0.00714, 0.1716, 0.0, 0.1716, 0.1857, 0.1669, 0.1857, 0.1669, 0.0, 0.6131, 0.1361, 0.5877, 0.1361, 0.5876, 0.1289, 0.6129, 0.1289, 0.3064, 0.0, 0.3123, 0.0, 0.3123, 0.00714, 0.3092, 0.00714, 0.3795, 0.1857, 0.38, 0.0, 0.3849, 0.0001488, 0.3844, 0.1859, 0.507, 0.1826, 0.507, 0.1911, 0.4995, 0.184, 0.4995, 0.1756, 0.6079, 0.1962, 0.6079, 0.2065, 0.6016, 0.2065, 0.6016, 0.1962, 0.4995, 0.0128, 0.4995, 0.004338, 0.507, 0.01142, 0.507, 0.01989, 0.5351, 0.00714, 0.5351, 0.136, 0.5271, 0.136, 0.5271, 0.00714, 0.52, 0.2177, 0.52, 0.3805, 0.5264, 0.3865, 0.5264, 0.2237, 0.4182, 0.225, 0.4182, 0.4185, 0.4754, 0.4185, 0.4754, 0.225, 0.4995, 0.0128, 0.4995, 0.004338, 0.4949, 0.0, 0.4984, 0.01179, 0.3123, 0.5929, 0.3123, 0.4071, 0.3092, 0.4071, 0.3092, 0.5929, 0.57, 0.1289, 0.5781, 0.1289, 0.5781, 0.0, 0.57, 0.0, 0.2474, 0.1857, 0.2474, 0.0, 0.1716, 0.0, 0.1716, 0.1857, 0.3123, 0.1929, 0.3123, 0.00714, 0.3092, 0.00714, 0.3092, 0.1929, 0.6163, 0.2113, 0.6132, 0.2217, 0.6132, 0.3842, 0.6163, 0.3946, 0.6079, 0.1962, 0.6079, 0.2065, 0.6087, 0.2065, 0.6118, 0.1962, 0.3123, 0.7929, 0.3123, 0.6071, 0.3092, 0.6071, 0.3092, 0.7929, 0.3064, 0.2071, 0.2522, 0.2071, 0.2522, 0.3929, 0.3064, 0.3929, 0.6118, 0.4098, 0.6087, 0.3994, 0.6079, 0.3994, 0.6079, 0.4098, 0.2474, 0.5857, 0.2474, 0.4, 0.1716, 0.4, 0.1716, 0.5857, 0.2474, 0.3857, 0.2474, 0.2, 0.1716, 0.2, 0.1716, 0.3857, 0.534, 0.2308, 0.534, 0.3936, 0.554, 0.4124, 0.554, 0.2497, 0.3064, 0.6071, 0.2522, 0.6071, 0.2522, 0.7929, 0.3064, 0.7929, 0.5241, 0.5894, 0.5241, 0.4287, 0.5162, 0.4287, 0.5162, 0.5894, 0.5107, 0.5971, 0.5107, 0.4364, 0.5028, 0.4364, 0.5028, 0.5971, 0.3929, 0.2072, 0.3929, 0.3929, 0.4182, 0.3929, 0.4182, 0.2072, 0.6278, 0.6893, 0.6278, 0.5671, 0.6109, 0.5671, 0.6109, 0.6893, 0.4787, 0.2323, 0.4787, 0.3351, 0.4987, 0.354, 0.4987, 0.2512, 0.3123, 0.8107, 0.3123, 0.8071, 0.3092, 0.8071, 0.3092, 0.8107, 0.559, 0.4323, 0.559, 0.6251, 0.5759, 0.6251, 0.5759, 0.4323, 0.2474, 0.7857, 0.2474, 0.6, 0.1716, 0.6, 0.1716, 0.7857, 0.3123, 0.3929, 0.3123, 0.2071, 0.3092, 0.2071, 0.3092, 0.3929, 0.3471, 0.9929, 0.3471, 0.9706, 0.3218, 0.9706, 0.3218, 0.9929, 0.3064, 0.00714, 0.2522, 0.00714, 0.2522, 0.1929, 0.3064, 0.1929, 0.57, 0.00714, 0.5447, 0.00714, 0.5447, 0.136, 0.57, 0.136, 0.5876, 0.1289, 0.6129, 0.1289, 0.6129, 0.0, 0.5876, 0.0, 0.4931, 0.01953, 0.4895, 0.007742, 0.4895, 0.1619, 0.4931, 0.1568, 0.4984, 0.1745, 0.4949, 0.1797, 0.4995, 0.184, 0.4995, 0.1756, 0.3856, 0.7858, 0.3862, 0.6001, 0.3832, 0.6001, 0.3826, 0.7858, 0.373, 0.8036, 0.3731, 0.7999, 0.3477, 0.7996, 0.3477, 0.8032, 0.3868, 0.3859, 0.3874, 0.2002, 0.3843, 0.2001, 0.3838, 0.3858, 0.3471, 0.8107, 0.3471, 0.8071, 0.3218, 0.8071, 0.3218, 0.8107, 0.3874, 0.1859, 0.388, 0.0001936, 0.3849, 0.0001488, 0.3844, 0.1859, 0.3862, 0.5859, 0.3868, 0.4002, 0.3838, 0.4001, 0.3832, 0.5858, 0.4182, 0.2036, 0.4895, 0.2036, 0.4895, 0.01072, 0.4182, 0.01072, 0.4932, 0.5971, 0.4933, 0.4364, 0.4679, 0.4364, 0.4679, 0.5971, 0.5822, 0.4323, 0.5822, 0.6251, 0.5875, 0.6251, 0.5875, 0.4323, 0.3064, 0.4071, 0.2522, 0.4071, 0.2522, 0.5929, 0.3064, 0.5929, 0.3471, 0.7929, 0.3471, 0.6071, 0.3218, 0.6071, 0.3218, 0.7929, 0.2474, 0.9857, 0.2474, 0.9634, 0.1716, 0.9634, 0.1716, 0.9857, 0.6016, 0.4098, 0.6016, 0.3994, 0.5847, 0.3994, 0.5847, 0.4098, 0.3856, 0.8037, 0.3856, 0.8001, 0.3826, 0.8001, 0.3826, 0.8037, 0.3471, 0.5929, 0.3471, 0.4071, 0.3218, 0.4071, 0.3218, 0.5929, 0.3471, 0.1929, 0.3471, 0.00714, 0.3218, 0.00714, 0.3218, 0.1929, 0.507, 0.1826, 0.507, 0.1911, 0.5271, 0.21, 0.5271, 0.2015, 0.5271, 0.03875, 0.5271, 0.03028, 0.507, 0.01142, 0.507, 0.01989, 0.3929, 0.4072, 0.3929, 0.5929, 0.4182, 0.5929, 0.4182, 0.4072, 0.3929, 0.6072, 0.3929, 0.7929, 0.4182, 0.7929, 0.4182, 0.6072, 0.3929, 0.007231, 0.3929, 0.1929, 0.4182, 0.1929, 0.4182, 0.007217, 0.3852, 0.9493, 0.3856, 0.818, 0.3825, 0.818, 0.3821, 0.9492, 0.3471, 0.3929, 0.3471, 0.2071, 0.3218, 0.2071, 0.3218, 0.3929, 0.559, 0.5894, 0.559, 0.4287, 0.5337, 0.4287, 0.5337, 0.5894, 0.4182, 0.5676, 0.4678, 0.5676, 0.4678, 0.4364, 0.4182, 0.4364, 0.2474, 0.9491, 0.2474, 0.8179, 0.1716, 0.8179, 0.1716, 0.9491, 0.3123, 0.9563, 0.3123, 0.825, 0.3092, 0.825, 0.3092, 0.9563, 0.4351, 0.6864, 0.4351, 0.5747, 0.4182, 0.5747, 0.4182, 0.6864, 0.6109, 0.689, 0.6109, 0.595, 0.5908, 0.5762, 0.5909, 0.6702, 0.3851, 0.9858, 0.3851, 0.9635, 0.3821, 0.9635, 0.382, 0.9858, 0.5847, 0.1962, 0.5847, 0.2065, 0.6016, 0.2065, 0.6016, 0.1962, 0.3123, 0.9929, 0.3123, 0.9706, 0.3092, 0.9706, 0.3092, 0.9929, 0.2474, 0.8036, 0.2474, 0.8, 0.1716, 0.8, 0.1716, 0.8036, 0.3725, 0.9857, 0.3726, 0.9633, 0.3473, 0.963, 0.3472, 0.9853, 0.3471, 0.9563, 0.3471, 0.825, 0.3218, 0.825, 0.3218, 0.9563, 0.5957, 0.4288, 0.5957, 0.56, 0.621, 0.56, 0.621, 0.4288, 0.4754, 0.2143, 0.4754, 0.225, 0.4786, 0.225, 0.6209, 0.1962, 0.6163, 0.2069, 0.6207, 0.222, 0.624, 0.2069, 0.52, 0.3896, 0.52, 0.3805, 0.5162, 0.377, 0.624, 0.4004, 0.6207, 0.3852, 0.6163, 0.4004, 0.6209, 0.4111, 0.6305, 0.2113, 0.626, 0.1962, 0.624, 0.2069, 0.6272, 0.2176, 0.626, 0.4098, 0.6305, 0.3946, 0.6272, 0.3884, 0.624, 0.3991, 0.2474, 0.8, 0.2522, 0.8, 0.2522, 0.7857, 0.2474, 0.7857, 0.2474, 0.5857, 0.2474, 0.6, 0.2522, 0.6, 0.2522, 0.5857, 0.2474, 0.3857, 0.2474, 0.4, 0.2522, 0.4, 0.2522, 0.3857, 0.2474, 0.1857, 0.2474, 0.2, 0.2522, 0.2, 0.2522, 0.1857, 0.5124, 0.4078, 0.5086, 0.4133, 0.5109, 0.4243, 0.5162, 0.4165, 0.5086, 0.2516, 0.5124, 0.2642, 0.5162, 0.2623, 0.5109, 0.2446, 0.1716, 0.8, 0.1716, 0.7857, 0.1669, 0.7857, 0.1669, 0.8, 0.1716, 0.6, 0.1716, 0.5857, 0.1669, 0.5857, 0.1669, 0.6, 0.5772, 0.1986, 0.5786, 0.2167, 0.5847, 0.2133, 0.5816, 0.1962, 0.5558, 0.3668, 0.5615, 0.3668, 0.559, 0.3462, 0.554, 0.3522, 0.1716, 0.3857, 0.1669, 0.3857, 0.1669, 0.4, 0.1716, 0.4, 0.1716, 0.1857, 0.1669, 0.1857, 0.1669, 0.2, 0.1716, 0.2, 0.5875, 0.4323, 0.5908, 0.4323, 0.5876, 0.4216, 0.5876, 0.6359, 0.5908, 0.6251, 0.5875, 0.6251, 0.5782, 0.1361, 0.5877, 0.1361, 0.5876, 0.1289, 0.5781, 0.1289, 0.5351, 0.136, 0.5351, 0.1432, 0.5447, 0.1432, 0.5447, 0.136, 0.3218, 0.3929, 0.3123, 0.3929, 0.3123, 0.4071, 0.3218, 0.4071, 0.3218, 0.5929, 0.3123, 0.5929, 0.3123, 0.6071, 0.3218, 0.6071, 0.3822, 0.993, 0.382, 0.9858, 0.3725, 0.9857, 0.3726, 0.9929, 0.3832, 0.6001, 0.3832, 0.5858, 0.3783, 0.5857, 0.3782, 0.6, 0.3826, 0.7858, 0.3777, 0.7857, 0.3729, 0.7927, 0.3731, 0.7999, 0.3826, 0.8001, 0.3844, 0.1859, 0.3795, 0.1857, 0.3794, 0.2, 0.3843, 0.2001, 0.3218, 0.8071, 0.3218, 0.7929, 0.3123, 0.7929, 0.3123, 0.8071, 0.5062, 0.2494, 0.5063, 0.2402, 0.4987, 0.2332, 0.4987, 0.2512, 0.5024, 0.2548, 0.5623, 0.3684, 0.5609, 0.377, 0.567, 0.3892, 0.5684, 0.3806, 0.5026, 0.4292, 0.4931, 0.4292, 0.4933, 0.4364, 0.5028, 0.4364, 0.5351, 0.0, 0.5351, 0.00714, 0.5447, 0.00714, 0.5447, 0.0, 0.5339, 0.4027, 0.534, 0.3936, 0.5264, 0.3865, 0.5264, 0.3956, 0.3218, 0.2071, 0.3218, 0.1929, 0.3123, 0.1929, 0.3123, 0.2071, 0.3218, 1.0, 0.3218, 0.9929, 0.3123, 0.9929, 0.3123, 1.0, 0.3838, 0.3858, 0.3789, 0.3857, 0.3788, 0.4, 0.3838, 0.4001, 0.3218, 0.0, 0.3123, 0.0, 0.3123, 0.00714, 0.3218, 0.00714, 0.5337, 0.5965, 0.5337, 0.5894, 0.5241, 0.5894, 0.5241, 0.5965, 0.5337, 0.4216, 0.5241, 0.4216, 0.5241, 0.4287, 0.5337, 0.4287, 0.388, 0.1929, 0.388, 0.2071, 0.3929, 0.2072, 0.3929, 0.1929, 0.3927, 1.359e-05, 0.388, 0.007156, 0.3929, 0.007231, 0.3927, 0.8, 0.3929, 0.7929, 0.388, 0.7928, 0.388, 0.5928, 0.388, 0.6071, 0.3929, 0.6072, 0.3929, 0.5929, 0.388, 0.4071, 0.3929, 0.4072, 0.3929, 0.3929, 0.388, 0.3929, 0.1716, 0.8036, 0.1669, 0.8036, 0.1669, 0.8179, 0.1716, 0.8179, 0.2522, 0.8036, 0.2474, 0.8036, 0.2474, 0.8179, 0.2522, 0.8179, 0.373, 0.8036, 0.3729, 0.8106, 0.3776, 0.8178, 0.3825, 0.818, 0.3826, 0.8037, 0.3123, 0.8107, 0.3123, 0.825, 0.3218, 0.825, 0.3218, 0.8107, 0.1669, 0.9634, 0.1716, 0.9634, 0.1716, 0.9491, 0.1669, 0.9491, 0.2474, 0.9634, 0.2522, 0.9634, 0.2522, 0.9491, 0.2474, 0.9491, 0.3772, 0.9491, 0.3724, 0.9561, 0.3726, 0.9633, 0.3821, 0.9635, 0.3821, 0.9492, 0.3218, 0.9563, 0.3123, 0.9563, 0.3123, 0.9706, 0.3218, 0.9706, 0.5908, 0.4287, 0.5957, 0.4288, 0.5955, 0.4216, 0.5908, 0.56, 0.5955, 0.5671, 0.5957, 0.56, 0.4754, 0.225, 0.4754, 0.2143, 0.4182, 0.2143, 0.4182, 0.225, 0.4754, 0.4292, 0.4754, 0.4185, 0.4182, 0.4185, 0.4182, 0.4292, 0.52, 0.2177, 0.5162, 0.2143, 0.5162, 0.377, 0.52, 0.3805, 0.5782, 0.1361, 0.5781, 0.1289, 0.57, 0.1289, 0.5769, 0.1361, 0.5351, 0.1432, 0.5351, 0.136, 0.5271, 0.136, 0.5271, 0.1432, 0.6207, 0.3852, 0.624, 0.4004, 0.624, 0.2069, 0.6207, 0.222, 0.1716, 0.1857, 0.1716, 0.2, 0.2474, 0.2, 0.2474, 0.1857, 0.1716, 0.3857, 0.1716, 0.4, 0.2474, 0.4, 0.2474, 0.3857, 0.3218, 0.3929, 0.3218, 0.4071, 0.3471, 0.4071, 0.3471, 0.3929, 0.3218, 0.5929, 0.3218, 0.6071, 0.3471, 0.6071, 0.3471, 0.5929, 0.382, 0.9858, 0.3822, 0.993, 0.388, 0.9931, 0.3851, 0.9858, 0.6272, 0.3884, 0.6305, 0.3946, 0.6305, 0.2113, 0.6272, 0.2176, 0.1716, 0.5857, 0.1716, 0.6, 0.2474, 0.6, 0.2474, 0.5857, 0.1716, 0.7857, 0.1716, 0.8, 0.2474, 0.8, 0.2474, 0.7857, 0.3832, 0.5858, 0.3832, 0.6001, 0.3862, 0.6001, 0.3862, 0.5859, 0.3826, 0.7858, 0.3826, 0.8001, 0.3856, 0.8001, 0.3856, 0.7858, 0.3844, 0.1859, 0.3843, 0.2001, 0.3874, 0.2002, 0.3874, 0.1859, 0.1716, 0.9634, 0.1669, 0.9634, 0.1669, 0.9857, 0.1716, 0.9857, 0.3218, 0.7929, 0.3218, 0.8071, 0.3471, 0.8071, 0.3471, 0.7929, 0.2522, 0.9634, 0.2474, 0.9634, 0.2474, 0.9857, 0.2522, 0.9857, 0.5063, 0.2402, 0.5062, 0.2494, 0.5086, 0.2516, 0.5109, 0.2446, 0.5162, 0.2623, 0.5124, 0.2642, 0.5124, 0.4078, 0.5162, 0.4165, 0.2522, 0.6, 0.2474, 0.6, 0.2474, 0.7857, 0.2522, 0.7857, 0.2522, 0.4, 0.2474, 0.4, 0.2474, 0.5857, 0.2522, 0.5857, 0.5609, 0.377, 0.5623, 0.3684, 0.5615, 0.3668, 0.5558, 0.3668, 0.554, 0.3522, 0.559, 0.3462, 0.5786, 0.2167, 0.5772, 0.1986, 0.6118, 0.4098, 0.6163, 0.3946, 0.6132, 0.3842, 0.6087, 0.3994, 0.6087, 0.2065, 0.6132, 0.2217, 0.6163, 0.2113, 0.6118, 0.1962, 0.1716, 0.4, 0.1669, 0.4, 0.1669, 0.5857, 0.1716, 0.5857, 0.1716, 0.2, 0.1669, 0.2, 0.1669, 0.3857, 0.1716, 0.3857, 0.5026, 0.4292, 0.5028, 0.4364, 0.5107, 0.4364, 0.5106, 0.4292, 0.5875, 0.6251, 0.5908, 0.6251, 0.5908, 0.4323, 0.5875, 0.4323, 0.4895, 0.01072, 0.4895, 0.0, 0.4182, 0.0, 0.4182, 0.01072, 0.2522, 0.2, 0.2474, 0.2, 0.2474, 0.3857, 0.2522, 0.3857, 0.4895, 0.2143, 0.4895, 0.2036, 0.4182, 0.2036, 0.4182, 0.2143, 0.534, 0.3936, 0.5339, 0.4027, 0.554, 0.4216, 0.554, 0.4124, 0.3218, 0.1929, 0.3218, 0.2071, 0.3471, 0.2071, 0.3471, 0.1929, 0.3218, 0.9929, 0.3218, 1.0, 0.3471, 1.0, 0.3471, 0.9929, 0.3838, 0.3858, 0.3838, 0.4001, 0.3868, 0.4002, 0.3868, 0.3859, 0.3218, 0.0, 0.3218, 0.00714, 0.3471, 0.00714, 0.3471, 0.0, 0.5337, 0.5894, 0.5337, 0.5965, 0.559, 0.5965, 0.559, 0.5894, 0.1716, 0.6, 0.1669, 0.6, 0.1669, 0.7857, 0.1716, 0.7857, 0.5337, 0.4216, 0.5337, 0.4287, 0.559, 0.4287, 0.559, 0.4216, 0.57, 0.1432, 0.57, 0.136, 0.5447, 0.136, 0.5447, 0.1432, 0.3092, 0.3929, 0.3092, 0.4071, 0.3123, 0.4071, 0.3123, 0.3929, 0.3092, 0.5929, 0.3092, 0.6071, 0.3123, 0.6071, 0.3123, 0.5929, 0.3472, 0.9853, 0.3473, 0.9925, 0.3726, 0.9929, 0.3725, 0.9857, 0.3064, 0.6071, 0.3064, 0.5929, 0.2522, 0.5929, 0.2522, 0.6071, 0.3476, 0.7924, 0.3477, 0.7996, 0.3731, 0.7999, 0.3729, 0.7927, 0.2522, 0.1929, 0.2522, 0.2071, 0.3064, 0.2071, 0.3064, 0.1929, 0.3092, 0.7929, 0.3092, 0.8071, 0.3123, 0.8071, 0.3123, 0.7929, 0.4787, 0.2143, 0.4787, 0.2323, 0.4987, 0.2512, 0.4987, 0.2332, 0.5833, 0.4216, 0.5847, 0.413, 0.5684, 0.3806, 0.567, 0.3892, 0.4678, 0.4292, 0.4679, 0.4364, 0.4933, 0.4364, 0.4931, 0.4292, 0.5338, 0.0, 0.5271, 0.00714, 0.5351, 0.00714, 0.5351, 0.0, 0.52, 0.3805, 0.52, 0.3896, 0.5264, 0.3956, 0.5264, 0.3865, 0.3092, 0.1929, 0.3092, 0.2071, 0.3123, 0.2071, 0.3123, 0.1929, 0.3092, 0.9929, 0.3064, 1.0, 0.3123, 1.0, 0.3123, 0.9929, 0.3064, 0.4071, 0.3064, 0.3929, 0.2522, 0.3929, 0.2522, 0.4071, 0.5162, 0.5894, 0.5229, 0.5965, 0.5241, 0.5965, 0.5241, 0.5894, 0.5162, 0.4216, 0.5162, 0.4287, 0.5241, 0.4287, 0.5241, 0.4216, 0.534, 0.2308, 0.5264, 0.2237, 0.5264, 0.3865, 0.534, 0.3936, 0.5876, 0.0, 0.5781, 0.0, 0.5781, 0.1289, 0.5876, 0.1289, 0.4932, 0.5971, 0.5028, 0.5971, 0.5028, 0.4364, 0.4933, 0.4364, 0.3123, 0.7929, 0.3218, 0.7929, 0.3218, 0.6071, 0.3123, 0.6071, 0.6016, 0.4098, 0.6079, 0.4098, 0.6079, 0.3994, 0.6016, 0.3994, 0.373, 0.8036, 0.3826, 0.8037, 0.3826, 0.8001, 0.3731, 0.7999, 0.3783, 0.5857, 0.3832, 0.5858, 0.3838, 0.4001, 0.3788, 0.4, 0.5241, 0.5894, 0.5337, 0.5894, 0.5337, 0.4287, 0.5241, 0.4287, 0.3789, 0.3857, 0.3838, 0.3858, 0.3843, 0.2001, 0.3794, 0.2, 0.5822, 0.4323, 0.5759, 0.4323, 0.5759, 0.6251, 0.5822, 0.6251, 0.3123, 0.5929, 0.3218, 0.5929, 0.3218, 0.4071, 0.3123, 0.4071, 0.3123, 0.8107, 0.3218, 0.8107, 0.3218, 0.8071, 0.3123, 0.8071, 0.3777, 0.7857, 0.3826, 0.7858, 0.3832, 0.6001, 0.3782, 0.6, 0.3123, 0.1929, 0.3218, 0.1929, 0.3218, 0.00714, 0.3123, 0.00714, 0.3123, 0.3929, 0.3218, 0.3929, 0.3218, 0.2071, 0.3123, 0.2071, 0.5351, 0.136, 0.5447, 0.136, 0.5447, 0.00714, 0.5351, 0.00714, 0.4182, 0.2072, 0.4182, 0.1929, 0.3929, 0.1929, 0.3929, 0.2072, 0.4182, 0.007217, 0.4181, 0.0, 0.3927, 1.359e-05, 0.3929, 0.007231, 0.4787, 0.3351, 0.4786, 0.3443, 0.4987, 0.3631, 0.4987, 0.354, 0.4182, 0.6072, 0.4182, 0.5929, 0.3929, 0.5929, 0.3929, 0.6072, 0.4182, 0.4072, 0.4182, 0.3929, 0.3929, 0.3929, 0.3929, 0.4072, 0.3929, 0.6072, 0.388, 0.6071, 0.388, 0.7928, 0.3929, 0.7929, 0.3929, 0.2072, 0.388, 0.2071, 0.388, 0.3929, 0.3929, 0.3929, 0.3929, 0.4072, 0.388, 0.4071, 0.388, 0.5928, 0.3929, 0.5929, 0.3929, 0.007231, 0.388, 0.007156, 0.388, 0.1929, 0.3929, 0.1929, 0.3064, 0.8, 0.3064, 0.7929, 0.2522, 0.7929, 0.2522, 0.8, 0.1716, 0.8, 0.1669, 0.8, 0.1669, 0.8036, 0.1716, 0.8036, 0.2522, 0.8, 0.2474, 0.8, 0.2474, 0.8036, 0.2522, 0.8036, 0.3772, 0.9491, 0.3821, 0.9492, 0.3825, 0.818, 0.3776, 0.8178, 0.3123, 0.9563, 0.3218, 0.9563, 0.3218, 0.825, 0.3123, 0.825, 0.3218, 0.8107, 0.3218, 0.825, 0.3471, 0.825, 0.3471, 0.8107, 0.3826, 0.8037, 0.3825, 0.818, 0.3856, 0.818, 0.3856, 0.8037, 0.1716, 0.8036, 0.1716, 0.8179, 0.2474, 0.8179, 0.2474, 0.8036, 0.6109, 0.6981, 0.6109, 0.689, 0.5909, 0.6702, 0.5908, 0.6793, 0.3092, 0.8107, 0.3092, 0.825, 0.3123, 0.825, 0.3123, 0.8107, 0.1716, 0.8179, 0.1669, 0.8179, 0.1669, 0.9491, 0.1716, 0.9491, 0.2522, 0.8179, 0.2474, 0.8179, 0.2474, 0.9491, 0.2522, 0.9491, 0.3725, 0.9857, 0.382, 0.9858, 0.3821, 0.9635, 0.3726, 0.9633, 0.3123, 0.9929, 0.3218, 0.9929, 0.3218, 0.9706, 0.3123, 0.9706, 0.3092, 0.9563, 0.3092, 0.9706, 0.3123, 0.9706, 0.3123, 0.9563, 0.3471, 0.9558, 0.3473, 0.963, 0.3726, 0.9633, 0.3724, 0.9561, 0.1716, 0.9491, 0.1716, 0.9634, 0.2474, 0.9634, 0.2474, 0.9491, 0.3821, 0.9492, 0.3821, 0.9635, 0.3851, 0.9635, 0.3852, 0.9493, 0.3218, 0.9563, 0.3218, 0.9706, 0.3471, 0.9706, 0.3471, 0.9563, 0.5957, 0.4288, 0.5908, 0.4287, 0.5908, 0.56, 0.5957, 0.56, 0.6109, 0.595, 0.6109, 0.5859, 0.5909, 0.5671, 0.5908, 0.5762, 0.621, 0.4288, 0.6209, 0.4216, 0.5955, 0.4216, 0.5957, 0.4288, 0.4182, 0.4292, 0.4182, 0.4364, 0.4678, 0.4364, 0.4678, 0.4292, 0.4678, 0.5747, 0.4678, 0.5676, 0.4182, 0.5676, 0.4182, 0.5747, 0.4984, 0.1745, 0.4931, 0.1568, 0.4895, 0.1619, 0.4949, 0.1797, 0.4949, 0.0, 0.4895, 0.007742, 0.4931, 0.01953, 0.4984, 0.01179, 0.2522, 0.0, 0.2522, 0.00714, 0.3064, 0.00714, 0.3064, 0.0, 0.2522, 0.0, 0.2474, 0.0, 0.2474, 0.1857, 0.2522, 0.1857, 0.5447, 0.0, 0.5447, 0.00714, 0.57, 0.00714, 0.57, 0.0, 0.1716, 0.0, 0.1669, 0.0, 0.1669, 0.1857, 0.1716, 0.1857, 0.6131, 0.1361, 0.6129, 0.1289, 0.5876, 0.1289, 0.5877, 0.1361, 0.3064, 0.0, 0.3092, 0.00714, 0.3123, 0.00714, 0.3123, 0.0, 0.3795, 0.1857, 0.3844, 0.1859, 0.3849, 0.0001488, 0.38, 0.0, 0.507, 0.1826, 0.4995, 0.1756, 0.4995, 0.184, 0.507, 0.1911, 0.6079, 0.1962, 0.6016, 0.1962, 0.6016, 0.2065, 0.6079, 0.2065, 0.4995, 0.0128, 0.507, 0.01989, 0.507, 0.01142, 0.4995, 0.004338, 0.5351, 0.00714, 0.5271, 0.00714, 0.5271, 0.136, 0.5351, 0.136])
me_cube.materials.append(mat_material)
me_cube.use_remesh_preserve_volume = False
me_cube.use_remesh_preserve_attributes = False
me_cube.use_mirror_vertex_groups = False
me_cube.update()
me_cube_001 = bpy.data.meshes.new('Cube.001')
me_cube_001.from_pydata([(1.1, 18.83, -2.379), (1.153, 18.83, -2.327), (1.1, 18.77, -2.327), (1.1, 18.83, -0.582), (1.1, 18.77, -0.6345), (1.153, 18.83, -0.6345), (1.1, 20.71, -2.327), (1.153, 20.66, -2.327), (1.1, 20.66, -2.379), (1.1, 20.66, -0.582), (1.153, 20.66, -0.6345), (1.1, 20.71, -0.6345), (0.07274, 20.71, -2.327), (0.07274, 20.66, -2.379), (0.02027, 20.66, -2.327), (0.07274, 20.71, -0.6345), (0.02027, 20.66, -0.6345), (0.07274, 20.66, -0.582), (0.07274, 18.77, -2.327), (0.02027, 18.83, -2.327), (0.07274, 18.83, -2.379), (0.07274, 18.77, -0.6345), (0.07274, 18.83, -0.582), (0.02027, 18.83, -0.6345)], [], [(23, 16, 14, 19), (2, 4, 21, 18), (7, 10, 5, 1), (12, 15, 11, 6), (9, 17, 22, 3), (0, 1, 2), (3, 4, 5), (6, 7, 8), (9, 10, 11), (12, 13, 14), (15, 16, 17), (18, 19, 20), (21, 22, 23), (17, 9, 11, 15), (10, 7, 6, 11), (0, 8, 7, 1), (9, 3, 5, 10), (4, 2, 1, 5), (20, 0, 2, 18), (8, 13, 12, 6), (3, 22, 21, 4), (16, 23, 22, 17), (13, 20, 19, 14), (23, 19, 18, 21), (15, 12, 14, 16), (13, 8, 0, 20)])
_uv = me_cube_001.uv_layers.new(name='UVMap')
_uv.uv.foreach_set('vector', [0.2482, 0.9372, 0.7518, 0.9372, 0.7518, 0.06278, 0.2482, 0.06278, 0.6413, 0.06278, 0.6413, 0.9372, 0.3587, 0.9372, 0.3587, 0.06278, 0.7518, 0.06278, 0.7518, 0.9372, 0.2482, 0.9372, 0.2482, 0.06278, 0.3587, 0.06278, 0.3587, 0.9372, 0.6413, 0.9372, 0.6413, 0.06278, 0.6413, 0.9729, 0.3587, 0.9729, 0.3587, 0.02711, 0.6413, 0.02711, 0.6413, 0.02711, 0.6558, 0.02711, 0.6413, -1.967e-06, 0.2482, 0.9643, 0.2338, 0.9372, 0.2482, 0.9372, 0.6413, 1.0, 0.6558, 0.9729, 0.6413, 0.9729, 0.7518, 0.9643, 0.7518, 0.9372, 0.7662, 0.9372, 0.3587, 1.0, 0.3587, 0.9729, 0.3442, 0.9729, 0.3587, 1.0, 0.3442, 0.9729, 0.3587, 0.9729, 0.3587, -1.967e-06, 0.3442, 0.02711, 0.3587, 0.02711, 0.3587, -1.967e-06, 0.3587, 0.02711, 0.3442, 0.02711, 0.3587, 0.9729, 0.6413, 0.9729, 0.6413, 1.0, 0.3587, 1.0, 0.7518, 0.9372, 0.7518, 0.06278, 0.7662, 0.06278, 0.7662, 0.9372, 0.6413, 0.02711, 0.6413, 0.9729, 0.6558, 0.9729, 0.6558, 0.02711, 0.7518, 0.9643, 0.2482, 0.9643, 0.2482, 0.9372, 0.7518, 0.9372, 0.2338, 0.9372, 0.2338, 0.06278, 0.2482, 0.06278, 0.2482, 0.9372, 0.3587, 0.02711, 0.6413, 0.02711, 0.6413, -1.967e-06, 0.3587, -1.967e-06, 0.6413, 0.9729, 0.3587, 0.9729, 0.3587, 1.0, 0.6413, 1.0, 0.6413, 0.02711, 0.3587, 0.02711, 0.3587, -1.967e-06, 0.6413, -1.967e-06, 0.3442, 0.9729, 0.3442, 0.02711, 0.3587, 0.02711, 0.3587, 0.9729, 0.3587, 0.9729, 0.3587, 0.02711, 0.3442, 0.02711, 0.3442, 0.9729, 0.2482, 0.9372, 0.2482, 0.06278, 0.2338, 0.06278, 0.2338, 0.9372, 0.7662, 0.9372, 0.7662, 0.06278, 0.7518, 0.06278, 0.7518, 0.9372, 0.3587, 0.9729, 0.6413, 0.9729, 0.6413, 0.02711, 0.3587, 0.02711])
me_cube_001.materials.append(mat_material_003)
me_cube_001.use_remesh_fix_poles = True
me_cube_001.use_remesh_preserve_attributes = False
me_cube_001.update()
me_cube_002 = bpy.data.meshes.new('Cube.002')
me_cube_002.from_pydata([(-0.9535, -1.971, -1.0), (-0.9535, -1.944, -0.9535), (-1.0, -1.898, -0.9535), (-1.0, -1.898, 1.174), (-0.9535, -1.944, 1.174), (-0.9535, -0.2938, -1.0), (-1.0, -0.2938, -0.9535), (-0.9535, -0.2473, -0.9535), (-0.9535, -0.2473, 1.174), (-1.0, -0.2938, 1.174), (0.9535, -1.971, -1.0), (1.0, -1.898, -0.9535), (0.9535, -1.944, -0.9535), (0.9535, -1.944, 1.174), (1.0, -1.898, 1.174), (0.9535, -0.2938, -1.0), (0.9535, -0.2473, -0.9535), (1.0, -0.2938, -0.9535), (1.0, -0.2938, 1.174), (0.9535, -0.2473, 1.174)], [], [(12, 13, 4, 1), (17, 18, 14, 11), (7, 8, 19, 16), (2, 3, 9, 6), (0, 1, 2), (5, 6, 7), (10, 11, 12), (15, 16, 17), (5, 0, 2, 6), (1, 4, 3, 2), (8, 7, 6, 9), (15, 5, 7, 16), (18, 17, 16, 19), (10, 15, 17, 11), (13, 12, 11, 14), (0, 10, 12, 1), (5, 15, 10, 0)])
_uv = me_cube_002.uv_layers.new(name='UVMap')
_uv.uv.foreach_set('vector', [0.3803, 0.7558, 0.625, 0.7558, 0.625, 0.9942, 0.3803, 0.9942, 0.3803, 0.5066, 0.625, 0.5066, 0.625, 0.7434, 0.3803, 0.7434, 0.3803, 0.2558, 0.625, 0.2558, 0.625, 0.4942, 0.3803, 0.4942, 0.3803, 0.006564, 0.625, 0.006564, 0.625, 0.2434, 0.3803, 0.2434, 0.1308, 0.7434, 0.1308, 0.75, 0.125, 0.7434, 0.1308, 0.5066, 0.125, 0.5066, 0.1308, 0.5, 0.3692, 0.7434, 0.375, 0.7434, 0.3692, 0.75, 0.3692, 0.5066, 0.3692, 0.5, 0.375, 0.5066, 0.1308, 0.5066, 0.1308, 0.7434, 0.125, 0.7434, 0.125, 0.5066, 0.3803, 0.0, 0.625, 0.0, 0.625, 0.006564, 0.3803, 0.006564, 0.625, 0.2558, 0.3803, 0.2558, 0.3803, 0.2434, 0.625, 0.2434, 0.3692, 0.5066, 0.1308, 0.5066, 0.1308, 0.5, 0.3692, 0.5, 0.625, 0.5066, 0.3803, 0.5066, 0.3803, 0.4942, 0.625, 0.4942, 0.3692, 0.7434, 0.3692, 0.5066, 0.3803, 0.5066, 0.3803, 0.7434, 0.625, 0.7558, 0.3803, 0.7558, 0.3803, 0.7434, 0.625, 0.7434, 0.1308, 0.7434, 0.3692, 0.7434, 0.3692, 0.75, 0.1308, 0.75, 0.1308, 0.5066, 0.3692, 0.5066, 0.3692, 0.7434, 0.1308, 0.7434])
me_cube_002.materials.append(mat_material_003)
me_cube_002.use_remesh_fix_poles = True
me_cube_002.use_remesh_preserve_attributes = False
me_cube_002.update()
me_cube_003 = bpy.data.meshes.new('Cube.003')
me_cube_003.from_pydata([(-0.621, -0.3768, -0.621), (-0.621, -0.3768, 0.621), (-0.621, 0.8651, -0.621), (-0.621, 0.8651, 0.621), (0.621, -0.3768, -0.621), (0.621, -0.3768, 0.621), (0.621, 0.8651, -0.621), (0.621, 0.8651, 0.621), (-0.7157, -0.4715, 0.0), (-0.7157, 0.9599, 0.0), (0.7157, 0.9599, 0.0), (0.7157, -0.4715, 0.0), (0.0, 0.9599, -0.7157), (0.0, 0.9599, 0.7157), (0.0, -0.4715, -0.7157), (0.0, -0.4715, 0.7157), (0.0, -0.7558, 0.0), (0.5193, 1.841, 0.0), (-0.7157, 0.2442, -0.7157), (-0.7157, 0.2442, 0.7157), (0.7157, 0.2442, -0.7157), (0.7157, 0.2442, 0.7157), (1.0, 0.2442, 0.0), (-1.0, 0.2442, 0.0), (0.0, 0.2442, 1.0), (0.0, 0.2442, -1.0), (0.5193, 1.038, 0.0), (0.0, 1.038, -0.5193), (-0.5193, 1.038, 0.0), (0.0, 1.038, 0.5193), (0.0, 1.841, -0.5193), (-0.5193, 1.841, 0.0), (0.0, 1.841, 0.5193), (-0.2596, 1.841, -0.2596), (0.2596, 1.841, 0.2596), (0.2596, 1.038, 0.2596), (-0.2596, 1.038, -0.2596), (-0.2596, 1.841, 0.2596), (0.2596, 1.841, -0.2596), (0.2596, 1.038, -0.2596), (-0.2596, 1.038, 0.2596), (0.0, 1.841, 0.0)], [], [(23, 19, 3, 9), (41, 33, 31, 37), (22, 21, 5, 11), (16, 15, 1, 8), (25, 20, 4, 14), (24, 19, 1, 15), (14, 16, 8, 0), (20, 22, 11, 4), (9, 3, 13, 29, 40, 28), (18, 23, 9, 2), (26, 35, 29, 13, 7, 10), (4, 11, 16, 14), (21, 24, 15, 5), (18, 25, 14, 0), (11, 5, 15, 16), (2, 9, 28, 36, 27, 12), (2, 12, 25, 18), (7, 13, 24, 21), (0, 8, 23, 18), (6, 10, 22, 20), (13, 3, 19, 24), (12, 6, 20, 25), (10, 7, 21, 22), (8, 1, 19, 23), (39, 27, 30, 38), (12, 27, 39, 26, 10, 6), (36, 28, 31, 33), (35, 26, 17, 34), (40, 29, 32, 37), (29, 35, 34, 32), (27, 36, 33, 30), (38, 30, 33, 41), (17, 38, 41, 34), (28, 40, 37, 31), (26, 39, 38, 17), (34, 41, 37, 32)])
_uv = me_cube_003.uv_layers.new(name='UVMap')
_uv.uv.foreach_set('vector', [0.3851, 0.4599, 0.4143, 0.672, 0.3371, 0.7452, 0.3042, 0.5166, 0.1764, 0.5753, 0.1984, 0.5026, 0.2221, 0.564, 0.2026, 0.6394, 0.6324, 0.4799, 0.6, 0.6887, 0.5592, 0.588, 0.5694, 0.442, 0.5095, 0.4247, 0.5074, 0.6011, 0.4563, 0.5778, 0.4492, 0.4303, 0.5286, 0.05772, 0.6395, 0.2526, 0.5757, 0.2939, 0.5123, 0.2484, 0.5039, 0.7924, 0.4143, 0.672, 0.4563, 0.5778, 0.5074, 0.6011, 0.5123, 0.2484, 0.5095, 0.4247, 0.4492, 0.4303, 0.4462, 0.2814, 0.6395, 0.2526, 0.6324, 0.4799, 0.5694, 0.442, 0.5757, 0.2939, 0.3042, 0.5166, 0.3371, 0.7452, 0.2025, 0.957, 0.1851, 0.8846, 0.2566, 0.7211, 0.2803, 0.533, 0.3804, 0.2322, 0.3851, 0.4599, 0.3042, 0.5166, 0.2901, 0.275, 0.7375, 0.5512, 0.7654, 0.7358, 0.8513, 0.8846, 0.8687, 0.957, 0.6805, 0.767, 0.7133, 0.537, 0.5757, 0.2939, 0.5694, 0.442, 0.5095, 0.4247, 0.5123, 0.2484, 0.6, 0.6887, 0.5039, 0.7924, 0.5074, 0.6011, 0.5592, 0.588, 0.3804, 0.2322, 0.5286, 0.05772, 0.5123, 0.2484, 0.4462, 0.2814, 0.5694, 0.442, 0.5592, 0.588, 0.5074, 0.6011, 0.5095, 0.4247, 0.2901, 0.275, 0.3042, 0.5166, 0.2803, 0.533, 0.2349, 0.3862, 0.1722, 0.2657, 0.1703, 0.1925, 0.2901, 0.275, 0.8365, 0.1925, 0.5286, 0.05772, 0.3804, 0.2322, 0.6805, 0.767, 0.8687, 0.957, 0.5039, 0.7924, 0.6, 0.6887, 0.4462, 0.2814, 0.4492, 0.4303, 0.3851, 0.4599, 0.3804, 0.2322, 0.7245, 0.2944, 0.7133, 0.537, 0.6324, 0.4799, 0.6395, 0.2526, 0.2025, 0.957, 0.3371, 0.7452, 0.4143, 0.672, 0.5039, 0.7924, 0.8365, 0.1925, 0.7245, 0.2944, 0.6395, 0.2526, 0.5286, 0.05772, 0.7133, 0.537, 0.6805, 0.767, 0.6, 0.6887, 0.6324, 0.4799, 0.4492, 0.4303, 0.4563, 0.5778, 0.4143, 0.672, 0.3851, 0.4599, 0.7802, 0.398, 0.8385, 0.2657, 0.8411, 0.441, 0.8189, 0.5072, 0.8365, 0.1925, 0.8385, 0.2657, 0.7802, 0.398, 0.7375, 0.5512, 0.7133, 0.537, 0.7245, 0.2944, 0.2349, 0.3862, 0.2803, 0.533, 0.2221, 0.564, 0.1984, 0.5026, 0.7654, 0.7358, 0.7375, 0.5512, 0.7966, 0.5731, 0.8181, 0.6445, 0.2566, 0.7211, 0.1851, 0.8846, 0.1783, 0.7095, 0.2026, 0.6394, 0.8513, 0.8846, 0.7654, 0.7358, 0.8181, 0.6445, 0.8446, 0.7095, 0.1722, 0.2657, 0.2349, 0.3862, 0.1984, 0.5026, 0.1749, 0.441, 0.8189, 0.5072, 0.8411, 0.441, 0.8647, 0.5026, 0.8426, 0.5753, 0.7966, 0.5731, 0.8189, 0.5072, 0.8426, 0.5753, 0.8181, 0.6445, 0.2803, 0.533, 0.2566, 0.7211, 0.2026, 0.6394, 0.2221, 0.564, 0.7375, 0.5512, 0.7802, 0.398, 0.8189, 0.5072, 0.7966, 0.5731, 0.8181, 0.6445, 0.8426, 0.5753, 0.8688, 0.6394, 0.8446, 0.7095])
me_cube_003.materials.append(mat_material_004)
me_cube_003.use_remesh_fix_poles = True
me_cube_003.use_remesh_preserve_attributes = False
me_cube_003.update()
me_cube_004 = bpy.data.meshes.new('Cube.004')
me_cube_004.from_pydata([(1.801, -10.46, -18.49), (1.801, -10.46, -17.25), (1.801, -9.216, -18.49), (1.801, -9.216, -17.25), (3.043, -10.46, -18.49), (3.043, -10.46, -17.25), (3.043, -9.216, -18.49), (3.043, -9.216, -17.25), (1.706, -10.55, -17.87), (1.706, -9.122, -17.87), (3.138, -9.122, -17.87), (3.138, -10.55, -17.87), (2.422, -9.122, -18.58), (2.422, -9.122, -17.15), (2.422, -10.55, -18.58), (2.422, -10.55, -17.15), (2.422, -10.84, -17.87), (2.941, -8.241, -17.87), (1.706, -9.837, -18.58), (1.706, -9.837, -17.15), (3.138, -9.837, -18.58), (3.138, -9.837, -17.15), (3.422, -9.837, -17.87), (1.422, -9.837, -17.87), (2.422, -9.837, -16.87), (2.422, -9.837, -18.87), (2.941, -9.044, -17.87), (2.422, -9.044, -18.39), (1.903, -9.044, -17.87), (2.422, -9.044, -17.35), (2.422, -8.241, -18.39), (1.903, -8.241, -17.87), (2.422, -8.241, -17.35), (2.162, -8.241, -18.13), (2.682, -8.241, -17.61), (2.682, -9.044, -17.61), (2.162, -9.044, -18.13), (2.162, -8.241, -17.61), (2.682, -8.241, -18.13), (2.682, -9.044, -18.13), (2.162, -9.044, -17.61), (2.422, -8.241, -17.87), (-1.801, -10.46, -18.49), (-1.801, -10.46, -17.25), (-1.801, -9.216, -18.49), (-1.801, -9.216, -17.25), (-3.043, -10.46, -18.49), (-3.043, -10.46, -17.25), (-3.043, -9.216, -18.49), (-3.043, -9.216, -17.25), (-1.706, -10.55, -17.87), (-1.706, -9.122, -17.87), (-3.138, -9.122, -17.87), (-3.138, -10.55, -17.87), (-2.422, -9.122, -18.58), (-2.422, -9.122, -17.15), (-2.422, -10.55, -18.58), (-2.422, -10.55, -17.15), (-2.422, -10.84, -17.87), (-2.941, -8.241, -17.87), (-1.706, -9.837, -18.58), (-1.706, -9.837, -17.15), (-3.138, -9.837, -18.58), (-3.138, -9.837, -17.15), (-3.422, -9.837, -17.87), (-1.422, -9.837, -17.87), (-2.422, -9.837, -16.87), (-2.422, -9.837, -18.87), (-2.941, -9.044, -17.87), (-2.422, -9.044, -18.39), (-1.903, -9.044, -17.87), (-2.422, -9.044, -17.35), (-2.422, -8.241, -18.39), (-1.903, -8.241, -17.87), (-2.422, -8.241, -17.35), (-2.162, -8.241, -18.13), (-2.682, -8.241, -17.61), (-2.682, -9.044, -17.61), (-2.162, -9.044, -18.13), (-2.162, -8.241, -17.61), (-2.682, -8.241, -18.13), (-2.682, -9.044, -18.13), (-2.162, -9.044, -17.61), (-2.422, -8.241, -17.87)], [], [(23, 19, 3, 9), (41, 33, 31, 37), (22, 21, 5, 11), (16, 15, 1, 8), (25, 20, 4, 14), (24, 19, 1, 15), (14, 16, 8, 0), (20, 22, 11, 4), (9, 3, 13, 29, 40, 28), (18, 23, 9, 2), (26, 35, 29, 13, 7, 10), (4, 11, 16, 14), (21, 24, 15, 5), (18, 25, 14, 0), (11, 5, 15, 16), (2, 9, 28, 36, 27, 12), (2, 12, 25, 18), (7, 13, 24, 21), (0, 8, 23, 18), (6, 10, 22, 20), (13, 3, 19, 24), (12, 6, 20, 25), (10, 7, 21, 22), (8, 1, 19, 23), (39, 27, 30, 38), (12, 27, 39, 26, 10, 6), (36, 28, 31, 33), (35, 26, 17, 34), (40, 29, 32, 37), (29, 35, 34, 32), (27, 36, 33, 30), (38, 30, 33, 41), (17, 38, 41, 34), (28, 40, 37, 31), (26, 39, 38, 17), (34, 41, 37, 32), (65, 51, 45, 61), (83, 79, 73, 75), (64, 53, 47, 63), (58, 50, 43, 57), (67, 56, 46, 62), (66, 57, 43, 61), (56, 42, 50, 58), (62, 46, 53, 64), (51, 70, 82, 71, 55, 45), (60, 44, 51, 65), (68, 52, 49, 55, 71, 77), (46, 56, 58, 53), (63, 47, 57, 66), (60, 42, 56, 67), (53, 58, 57, 47), (44, 54, 69, 78, 70, 51), (44, 60, 67, 54), (49, 63, 66, 55), (42, 60, 65, 50), (48, 62, 64, 52), (55, 66, 61, 45), (54, 67, 62, 48), (52, 64, 63, 49), (50, 65, 61, 43), (81, 80, 72, 69), (54, 48, 52, 68, 81, 69), (78, 75, 73, 70), (77, 76, 59, 68), (82, 79, 74, 71), (71, 74, 76, 77), (69, 72, 75, 78), (80, 83, 75, 72), (59, 76, 83, 80), (70, 73, 79, 82), (68, 59, 80, 81), (76, 74, 79, 83)])
_uv = me_cube_004.uv_layers.new(name='UVMap')
_uv.uv.foreach_set('vector', [0.6496, 0.4788, 0.6351, 0.5948, 0.6708, 0.6298, 0.6933, 0.5447, 0.7214, 0.5824, 0.7303, 0.5568, 0.7316, 0.5944, 0.7215, 0.6189, 0.6659, 0.5036, 0.6539, 0.5648, 0.6372, 0.5279, 0.6445, 0.4712, 0.6269, 0.4456, 0.6236, 0.5329, 0.6143, 0.5294, 0.6211, 0.4377, 0.6804, 0.3874, 0.6756, 0.4391, 0.6555, 0.4197, 0.6486, 0.3841, 0.6417, 0.605, 0.6351, 0.5948, 0.6143, 0.5294, 0.6236, 0.5329, 0.6486, 0.3841, 0.6269, 0.4456, 0.6211, 0.4377, 0.6415, 0.3638, 0.6756, 0.4391, 0.6659, 0.5036, 0.6445, 0.4712, 0.6555, 0.4197, 0.6933, 0.5447, 0.6708, 0.6298, 0.6745, 0.6192, 0.6816, 0.6021, 0.6878, 0.5787, 0.6955, 0.5479, 0.6737, 0.3769, 0.6496, 0.4788, 0.6933, 0.5447, 0.703, 0.4419, 0.6894, 0.539, 0.6859, 0.5679, 0.6816, 0.6021, 0.6745, 0.6192, 0.6738, 0.5876, 0.6863, 0.5345, 0.6555, 0.4197, 0.6445, 0.4712, 0.6269, 0.4456, 0.6486, 0.3841, 0.6539, 0.5648, 0.6417, 0.605, 0.6236, 0.5329, 0.6372, 0.5279, 0.6737, 0.3769, 0.6804, 0.3874, 0.6486, 0.3841, 0.6415, 0.3638, 0.6445, 0.4712, 0.6372, 0.5279, 0.6236, 0.5329, 0.6269, 0.4456, 0.703, 0.4419, 0.6933, 0.5447, 0.6955, 0.5479, 0.6989, 0.5111, 0.7015, 0.4827, 0.7021, 0.4565, 0.703, 0.4419, 0.7021, 0.4565, 0.6804, 0.3874, 0.6737, 0.3769, 0.6738, 0.5876, 0.6745, 0.6192, 0.6417, 0.605, 0.6539, 0.5648, 0.6415, 0.3638, 0.6211, 0.4377, 0.6496, 0.4788, 0.6737, 0.3769, 0.6931, 0.4732, 0.6863, 0.5345, 0.6659, 0.5036, 0.6756, 0.4391, 0.6745, 0.6192, 0.6708, 0.6298, 0.6351, 0.5948, 0.6417, 0.605, 0.7021, 0.4565, 0.6931, 0.4732, 0.6756, 0.4391, 0.6804, 0.3874, 0.6863, 0.5345, 0.6738, 0.5876, 0.6539, 0.5648, 0.6659, 0.5036, 0.6211, 0.4377, 0.6143, 0.5294, 0.6351, 0.5948, 0.6496, 0.4788, 0.6949, 0.5132, 0.7015, 0.4827, 0.7292, 0.5261, 0.7213, 0.5516, 0.7021, 0.4565, 0.7015, 0.4827, 0.6949, 0.5132, 0.6894, 0.539, 0.6863, 0.5345, 0.6931, 0.4732, 0.6989, 0.5111, 0.6955, 0.5479, 0.7316, 0.5944, 0.7303, 0.5568, 0.6859, 0.5679, 0.6894, 0.539, 0.7143, 0.5734, 0.7136, 0.6034, 0.6878, 0.5787, 0.6816, 0.6021, 0.7127, 0.6381, 0.7215, 0.6189, 0.6816, 0.6021, 0.6859, 0.5679, 0.7136, 0.6034, 0.7127, 0.6381, 0.7015, 0.4827, 0.6989, 0.5111, 0.7303, 0.5568, 0.7292, 0.5261, 0.7213, 0.5516, 0.7292, 0.5261, 0.7303, 0.5568, 0.7214, 0.5824, 0.7143, 0.5734, 0.7213, 0.5516, 0.7214, 0.5824, 0.7136, 0.6034, 0.6955, 0.5479, 0.6878, 0.5787, 0.7215, 0.6189, 0.7316, 0.5944, 0.6894, 0.539, 0.6949, 0.5132, 0.7213, 0.5516, 0.7143, 0.5734, 0.7136, 0.6034, 0.7214, 0.5824, 0.7215, 0.6189, 0.7127, 0.6381, 0.3738, 0.4363, 0.3297, 0.501, 0.3517, 0.5858, 0.3864, 0.5541, 0.3026, 0.5418, 0.3032, 0.5783, 0.2929, 0.5557, 0.2934, 0.5178, 0.3571, 0.4598, 0.379, 0.4293, 0.3855, 0.487, 0.3685, 0.5218, 0.3975, 0.4067, 0.4037, 0.4, 0.4082, 0.493, 0.3989, 0.4944, 0.3423, 0.3433, 0.3762, 0.3418, 0.3684, 0.3766, 0.3473, 0.395, 0.3798, 0.5634, 0.3989, 0.4944, 0.4082, 0.493, 0.3864, 0.5541, 0.3762, 0.3418, 0.384, 0.3224, 0.4037, 0.4, 0.3975, 0.4067, 0.3473, 0.395, 0.3684, 0.3766, 0.379, 0.4293, 0.3571, 0.4598, 0.3297, 0.501, 0.3275, 0.5044, 0.3352, 0.5347, 0.3413, 0.558, 0.3481, 0.5751, 0.3517, 0.5858, 0.3494, 0.3329, 0.3189, 0.3991, 0.3297, 0.501, 0.3738, 0.4363, 0.3335, 0.4952, 0.3366, 0.4905, 0.3489, 0.5435, 0.3481, 0.5751, 0.3413, 0.558, 0.3371, 0.524, 0.3684, 0.3766, 0.3762, 0.3418, 0.3975, 0.4067, 0.379, 0.4293, 0.3685, 0.5218, 0.3855, 0.487, 0.3989, 0.4944, 0.3798, 0.5634, 0.3494, 0.3329, 0.384, 0.3224, 0.3762, 0.3418, 0.3423, 0.3433, 0.379, 0.4293, 0.3975, 0.4067, 0.3989, 0.4944, 0.3855, 0.487, 0.3189, 0.3991, 0.32, 0.4135, 0.321, 0.4396, 0.3238, 0.4679, 0.3275, 0.5044, 0.3297, 0.501, 0.3189, 0.3991, 0.3494, 0.3329, 0.3423, 0.3433, 0.32, 0.4135, 0.3489, 0.5435, 0.3685, 0.5218, 0.3798, 0.5634, 0.3481, 0.5751, 0.384, 0.3224, 0.3494, 0.3329, 0.3738, 0.4363, 0.4037, 0.4, 0.3294, 0.4296, 0.3473, 0.395, 0.3571, 0.4598, 0.3366, 0.4905, 0.3481, 0.5751, 0.3798, 0.5634, 0.3864, 0.5541, 0.3517, 0.5858, 0.32, 0.4135, 0.3423, 0.3433, 0.3473, 0.395, 0.3294, 0.4296, 0.3366, 0.4905, 0.3571, 0.4598, 0.3685, 0.5218, 0.3489, 0.5435, 0.4037, 0.4, 0.3738, 0.4363, 0.3864, 0.5541, 0.4082, 0.493, 0.3278, 0.4697, 0.3021, 0.5111, 0.2937, 0.4871, 0.321, 0.4396, 0.32, 0.4135, 0.3294, 0.4296, 0.3366, 0.4905, 0.3335, 0.4952, 0.3278, 0.4697, 0.321, 0.4396, 0.3238, 0.4679, 0.2934, 0.5178, 0.2929, 0.5557, 0.3275, 0.5044, 0.3371, 0.524, 0.3105, 0.5617, 0.3094, 0.5318, 0.3335, 0.4952, 0.3352, 0.5347, 0.3032, 0.5783, 0.3119, 0.5962, 0.3413, 0.558, 0.3413, 0.558, 0.3119, 0.5962, 0.3105, 0.5617, 0.3371, 0.524, 0.321, 0.4396, 0.2937, 0.4871, 0.2934, 0.5178, 0.3238, 0.4679, 0.3021, 0.5111, 0.3026, 0.5418, 0.2934, 0.5178, 0.2937, 0.4871, 0.3094, 0.5318, 0.3105, 0.5617, 0.3026, 0.5418, 0.3021, 0.5111, 0.3275, 0.5044, 0.2929, 0.5557, 0.3032, 0.5783, 0.3352, 0.5347, 0.3335, 0.4952, 0.3094, 0.5318, 0.3021, 0.5111, 0.3278, 0.4697, 0.3105, 0.5617, 0.3119, 0.5962, 0.3032, 0.5783, 0.3026, 0.5418])
me_cube_004.materials.append(mat_material_004)
me_cube_004.use_remesh_fix_poles = True
me_cube_004.use_remesh_preserve_attributes = False
me_cube_004.update()

# ---- objects
ob_commode = bpy.data.objects.new('Commode', me_cube)
ob_light = bpy.data.objects.new('Light', light_light)
ob_camera = bpy.data.objects.new('Camera', cam_camera)
ob_portes = bpy.data.objects.new('Portes', me_cube_001)
ob_tiroir = bpy.data.objects.new('Tiroir', me_cube_002)
ob_poign_e_tiroir = bpy.data.objects.new('Poignée tiroir', me_cube_003)
ob_poig_es_portes = bpy.data.objects.new('Poigées portes', me_cube_004)

# ---- transforms, parenting, visibility, modifiers, constraints
ob_commode.location = (0.0, 0.0, 0.0)
ob_commode.scale = (1.904, 0.9933, 0.2)
ob_commode.lock_rotations_4d = False
ob_commode.empty_display_type = 'ARROWS'
ob_commode.lineart.crease_threshold = 0.0
ob_light.location = (0.1728, -14.37, 4.475)
ob_light.rotation_euler = (0.6503, 0.05522, 1.866)
ob_light.lock_rotations_4d = False
ob_light.empty_display_type = 'ARROWS'
ob_light.color = (0.0, 0.0, 0.0, 0.0)
ob_light.lineart.crease_threshold = 0.0
ob_camera.location = (7.359, -6.926, 4.958)
ob_camera.rotation_euler = (1.109, 0.0, 0.8149)
ob_camera.lock_rotations_4d = False
ob_camera.empty_display_type = 'ARROWS'
ob_camera.color = (0.0, 0.0, 0.0, 0.0)
ob_camera.display_type = 'WIRE'
ob_camera.lineart.crease_threshold = 0.0
ob_portes.location = (0.0, 0.3428, -0.03365)
ob_portes.scale = (1.005, -0.05795, 1.238)
_m = ob_portes.modifiers.new('Mirror', 'MIRROR')
ob_tiroir.location = (0.0, 1.072, -0.5069)
ob_tiroir.scale = (1.171, 1.0, 0.1572)
_m = ob_tiroir.modifiers.new('Solidify', 'SOLIDIFY')
_m.thickness = 0.09
ob_poign_e_tiroir.location = (0.0, -0.9914, -0.4879)
ob_poign_e_tiroir.scale = (0.1007, 0.1007, 0.1007)
_m = ob_poign_e_tiroir.modifiers.new('Subdivision', 'SUBSURF')
ob_poig_es_portes.location = (-0.0001176, -5.96e-08, 1.192e-07)
ob_poig_es_portes.scale = (0.1007, 0.1007, 0.1007)
_m = ob_poig_es_portes.modifiers.new('Subdivision', 'SUBSURF')

# ---- collection membership
col_collection.objects.link(ob_commode)
col_collection.objects.link(ob_light)
col_collection.objects.link(ob_camera)
col_collection.objects.link(ob_portes)
col_collection.objects.link(ob_tiroir)
col_collection.objects.link(ob_poign_e_tiroir)
col_collection.objects.link(ob_poig_es_portes)

# ---- scene / render settings (as saved in the file)
scene.camera = ob_camera
scene.frame_start = 1; scene.frame_end = 250; scene.frame_set(1)
scene.render.engine = 'BLENDER_EEVEE_NEXT'
scene.cycles.sampling_pattern = 'TABULATED_SOBOL'
scene.cycles.use_light_tree = False
scene.view_settings.view_transform = 'Filmic'
bpy.context.view_layer.update()
